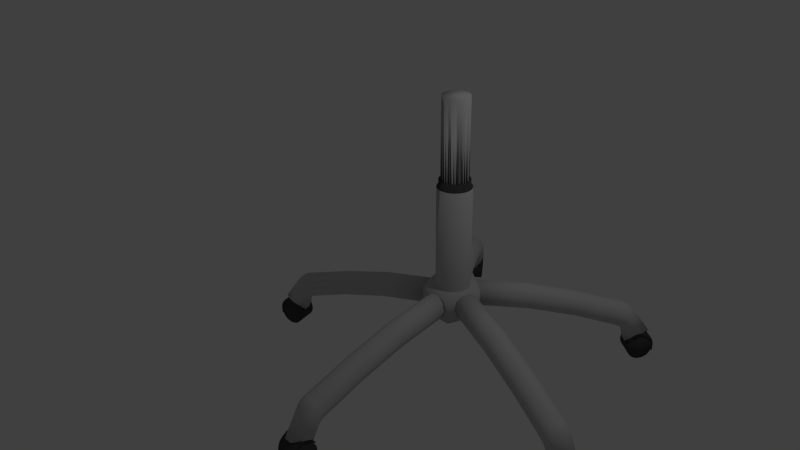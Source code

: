 # Source: chair_bottom3.blend  (saved by Blender 2.74.0; exported with 4.5.12 LTS)
import bpy
from mathutils import Matrix  # noqa: F401  (used for matrix-valued properties, if any)

bpy.ops.wm.read_factory_settings(use_empty=True)
scene = bpy.context.scene
scene.name = 'Scene'

# ---- collections
col_collection_1 = bpy.data.collections.new('Collection 1'); scene.collection.children.link(col_collection_1)

# ---- materials (node trees are filled in below, after node groups)
mat_chrome = bpy.data.materials.new('chrome')
mat_chrome.alpha_threshold = 0.0
mat_chrome.use_transparent_shadow = False
mat_chrome.diffuse_color = (0.5596, 0.5596, 0.5596, 1.0)
mat_chrome.roughness = 0.5
mat_chrome.specular_intensity = 1.0
mat_black = bpy.data.materials.new('black')
mat_black.alpha_threshold = 0.0
mat_black.use_transparent_shadow = False
mat_black.diffuse_color = (0.07, 0.07, 0.07, 1.0)
mat_black.roughness = 0.5
mat_black.specular_intensity = 0.25

# ---- material node trees

# ---- world
world_world = bpy.data.worlds.new('World'); scene.world = world_world
world_world.color = (0.05088, 0.05088, 0.05088)
world_world.use_sun_shadow = False
world_world.sun_shadow_jitter_overblur = 0.0
world_world.cycles.sampling_method = 'MANUAL'
world_world.cycles.sample_map_resolution = 256

# ---- cameras
cam_camera = bpy.data.cameras.new('Camera')
cam_camera.clip_end = 100.0
cam_camera.lens = 35.0
cam_camera.sensor_width = 32.0
cam_camera.sensor_height = 18.0
cam_camera.ortho_scale = 7.314
cam_camera.dof.focus_distance = 0.0
cam_camera.dof.aperture_fstop = 128.0

# ---- lights
light_lamp = bpy.data.lights.new('Lamp', 'POINT')
light_lamp.transmission_factor = 0.0
light_lamp.cutoff_distance = 30.0
light_lamp.energy = 100.0
light_lamp.shadow_buffer_clip_start = 1.001
light_lamp.shadow_soft_size = 0.1
light_lamp.shadow_maximum_resolution = 0.006
light_lamp.use_absolute_resolution = True
light_lamp.cycles.use_multiple_importance_sampling = False

# ---- meshes
me_cylinder_002 = bpy.data.meshes.new('Cylinder.002')
me_cylinder_002.from_pydata([(-15.56, -7.06, 1.095), (-15.56, -15.16, 1.095), (-15.81, -7.06, 1.016), (-15.81, -15.16, 1.016), (-16.03, -7.06, 0.8977), (-16.03, -15.16, 0.8977), (-16.22, -7.06, 0.7442), (-16.22, -15.16, 0.7442), (-16.38, -7.06, 0.5617), (-16.38, -15.16, 0.5617), (-16.48, -7.06, 0.3571), (-16.48, -15.16, 0.3571), (-16.54, -7.06, 0.1385), (-16.54, -15.16, 0.1385), (-16.55, -7.06, -0.08596), (-16.55, -15.16, -0.08596), (-16.51, -7.06, -0.3075), (-16.51, -15.16, -0.3075), (-16.42, -7.06, -0.5177), (-16.42, -15.16, -0.5177), (-16.28, -7.06, -0.7083), (-16.28, -15.16, -0.7083), (-16.1, -7.06, -0.8722), (-16.1, -15.16, -0.8722), (-15.89, -7.06, -1.003), (-15.89, -15.16, -1.003), (-15.65, -7.06, -1.096), (-15.65, -15.16, -1.096), (-15.39, -7.06, -1.147), (-15.39, -15.16, -1.147), (-15.13, -7.06, -1.154), (-15.13, -15.16, -1.154), (-14.87, -7.06, -1.117), (-14.87, -15.16, -1.117), (-14.62, -7.06, -1.038), (-14.62, -15.16, -1.038), (-14.4, -7.06, -0.9198), (-14.4, -15.16, -0.9198), (-14.21, -7.06, -0.7663), (-14.21, -15.16, -0.7663), (-14.06, -7.06, -0.5838), (-14.06, -15.16, -0.5838), (-13.95, -7.06, -0.3792), (-13.95, -15.16, -0.3792), (-13.89, -7.06, -0.1606), (-13.89, -15.16, -0.1606), (-13.88, -7.06, 0.06387), (-13.88, -15.16, 0.06387), (-13.92, -7.06, 0.2854), (-13.92, -15.16, 0.2854), (-14.01, -7.06, 0.4956), (-14.01, -15.16, 0.4956), (-14.15, -7.06, 0.6863), (-14.15, -15.16, 0.6863), (-14.33, -7.06, 0.8501), (-14.33, -15.16, 0.8501), (-14.55, -7.06, 0.9809), (-14.55, -15.16, 0.9809), (-14.79, -7.06, 1.074), (-14.79, -15.16, 1.074), (-15.04, -7.06, 1.125), (-15.04, -15.16, 1.125), (-15.3, -7.06, 1.132), (-15.3, -15.16, 1.132), (-15.68, -15.16, 0.7954), (-15.49, -15.16, 0.8575), (-15.86, -15.16, 0.7023), (-16.01, -15.16, 0.5818), (-16.13, -15.16, 0.4385), (-16.21, -15.16, 0.278), (-16.26, -15.16, 0.1063), (-16.26, -15.16, -0.06985), (-16.23, -15.16, -0.2438), (-16.16, -15.16, -0.4087), (-16.05, -15.16, -0.5584), (-15.91, -15.16, -0.687), (-15.74, -15.16, -0.7897), (-15.55, -15.16, -0.8625), (-15.35, -15.16, -0.9025), (-15.15, -15.16, -0.9082), (-14.94, -15.16, -0.8795), (-14.75, -15.16, -0.8174), (-14.58, -15.16, -0.7244), (-14.43, -15.16, -0.6039), (-14.31, -15.16, -0.4606), (-14.22, -15.16, -0.3001), (-14.17, -15.16, -0.1284), (-14.17, -15.16, 0.04777), (-14.2, -15.16, 0.2217), (-14.27, -15.16, 0.3866), (-14.38, -15.16, 0.5363), (-14.52, -15.16, 0.665), (-14.69, -15.16, 0.7676), (-14.88, -15.16, 0.8404), (-15.08, -15.16, 0.8804), (-15.28, -15.16, 0.8862), (-15.68, -22.0, 0.7954), (-15.49, -22.0, 0.8575), (-15.86, -22.0, 0.7023), (-16.01, -22.0, 0.5818), (-16.13, -22.0, 0.4385), (-16.21, -22.0, 0.278), (-16.26, -22.0, 0.1063), (-16.26, -22.0, -0.06985), (-16.23, -22.0, -0.2438), (-16.16, -22.0, -0.4087), (-16.05, -22.0, -0.5584), (-15.91, -22.0, -0.687), (-15.74, -22.0, -0.7897), (-15.55, -22.0, -0.8625), (-15.35, -22.0, -0.9025), (-15.15, -22.0, -0.9082), (-14.94, -22.0, -0.8795), (-14.75, -22.0, -0.8174), (-14.58, -22.0, -0.7244), (-14.43, -22.0, -0.6039), (-14.31, -22.0, -0.4606), (-14.22, -22.0, -0.3001), (-14.17, -22.0, -0.1284), (-14.17, -22.0, 0.04776), (-14.2, -22.0, 0.2217), (-14.27, -22.0, 0.3866), (-14.38, -22.0, 0.5363), (-14.52, -22.0, 0.665), (-14.69, -22.0, 0.7676), (-14.88, -22.0, 0.8404), (-15.08, -22.0, 0.8804), (-15.28, -22.0, 0.8862), (-8.985, 0.8669, 11.98), (-10.51, 0.8669, 12.48), (-8.915, 0.8476, 12.13), (-10.44, 0.8476, 12.63), (-8.848, 0.7907, 12.28), (-10.38, 0.7907, 12.78), (-8.786, 0.6983, 12.42), (-10.31, 0.6983, 12.92), (-8.732, 0.574, 12.54), (-10.26, 0.574, 13.04), (-8.687, 0.4224, 12.64), (-10.22, 0.4224, 13.14), (-8.654, 0.2495, 12.71), (-10.18, 0.2495, 13.22), (-8.634, 0.06195, 12.76), (-10.16, 0.06195, 13.26), (-8.627, -0.1331, 12.77), (-10.15, -0.1331, 13.28), (-8.634, -0.3282, 12.76), (-10.16, -0.3282, 13.26), (-8.654, -0.5158, 12.71), (-10.18, -0.5158, 13.22), (-8.687, -0.6887, 12.64), (-10.22, -0.6887, 13.14), (-8.732, -0.8403, 12.54), (-10.26, -0.8403, 13.04), (-8.786, -0.9646, 12.42), (-10.31, -0.9646, 12.92), (-8.848, -1.057, 12.28), (-10.38, -1.057, 12.78), (-8.915, -1.114, 12.13), (-10.44, -1.114, 12.63), (-8.985, -1.133, 11.98), (-10.51, -1.133, 12.48), (-9.055, -1.114, 11.82), (-10.58, -1.114, 12.32), (-9.122, -1.057, 11.67), (-10.65, -1.057, 12.17), (-9.184, -0.9646, 11.53), (-10.71, -0.9646, 12.03), (-9.239, -0.8403, 11.41), (-10.77, -0.8403, 11.91), (-9.283, -0.6887, 11.31), (-10.81, -0.6887, 11.81), (-9.316, -0.5158, 11.24), (-10.84, -0.5158, 11.74), (-9.337, -0.3282, 11.19), (-10.86, -0.3282, 11.69), (-9.343, -0.1331, 11.18), (-10.87, -0.1331, 11.68), (-9.337, 0.06195, 11.19), (-10.86, 0.06195, 11.69), (-9.316, 0.2495, 11.24), (-10.84, 0.2495, 11.74), (-9.283, 0.4224, 11.31), (-10.81, 0.4224, 11.81), (-9.239, 0.574, 11.41), (-10.77, 0.574, 11.91), (-9.184, 0.6983, 11.53), (-10.71, 0.6983, 12.03), (-9.122, 0.7907, 11.67), (-10.65, 0.7907, 12.17), (-9.055, 0.8476, 11.82), (-10.58, 0.8476, 12.32), (-8.623, 0.1877, 12.78), (-8.628, -0.3285, 12.77), (-9.914, 0.1877, 13.21), (-10.15, 0.1877, 13.28), (-10.15, 0.1877, 13.28), (-10.13, 0.1877, 13.34), (-10.12, 0.1877, 13.35), (-8.594, 0.1877, 12.85), (-8.595, 0.1877, 12.85), (-10.16, -0.3285, 13.27), (-10.15, -0.29, 13.28), (-10.11, -0.3433, 13.37), (-8.586, -0.3433, 12.87), (-8.649, -0.5203, 12.73), (-10.18, -0.5203, 13.23), (-10.12, -0.5714, 13.35), (-8.594, -0.5714, 12.85), (-8.682, -0.6971, 12.65), (-10.21, -0.6971, 13.15), (-10.15, -0.7907, 13.3), (-8.618, -0.7907, 12.79), (-8.728, -0.8521, 12.55), (-10.26, -0.8521, 13.05), (-10.18, -0.9929, 13.21), (-8.656, -0.9929, 12.71), (-8.784, -0.9793, 12.42), (-10.31, -0.9793, 12.93), (-10.24, -1.17, 13.09), (-8.709, -1.17, 12.59), (-8.772, -1.315, 12.45), (-8.847, -1.074, 12.28), (-10.37, -1.074, 12.79), (-10.3, -1.315, 12.95), (-8.844, -1.423, 12.29), (-8.916, -1.132, 12.13), (-10.37, -1.423, 12.79), (-8.838, -1.49, 12.3), (-8.908, -1.126, 12.15), (-10.44, -1.132, 12.63), (-10.37, -1.49, 12.8), (-8.987, -1.152, 11.97), (-10.52, -1.152, 12.47), (-10.45, -1.512, 12.62), (-8.92, -1.512, 12.12), (-9.059, -1.132, 11.81), (-10.59, -1.132, 12.31), (-9.002, -1.49, 11.94), (-10.53, -1.49, 12.44), (-10.66, -1.074, 12.16), (-10.61, -1.423, 12.27), (-9.104, -1.093, 11.71), (-9.08, -1.423, 11.76), (-9.127, -1.074, 11.66), (-10.68, -1.315, 12.1), (-9.153, -1.315, 11.6), (-10.67, -1.056, 12.13), (-10.74, -1.17, 11.96), (-9.216, -1.17, 11.46), (-9.191, -0.9793, 11.52), (-10.8, -0.9929, 11.85), (-9.268, -0.9929, 11.34), (-10.72, -0.9793, 12.02), (-10.74, -0.9207, 11.96), (-10.83, -0.7339, 11.77), (-10.84, -0.7907, 11.76), (-10.77, -0.8521, 11.9), (-10.81, -0.7339, 11.82), (-9.307, -0.7907, 11.26), (-9.209, -0.9365, 11.48), (-10.84, -0.7339, 11.76), (-9.246, -0.8521, 11.39), (-9.281, -0.7339, 11.32), (-9.313, -0.7339, 11.24), (-10.84, -0.7339, 11.75), (-10.84, -0.7339, 11.75), (-9.303, -0.7339, 11.27), (-9.311, -0.7339, 11.25), (-9.307, -0.7339, 11.26), (-15.52, -6.058, 1.785), (-15.34, -5.464, 1.726), (-14.87, -5.097, 1.571), (-14.28, -5.097, 1.38), (-13.81, -5.464, 1.225), (-13.63, -6.058, 1.165), (-13.81, -6.652, 1.225), (-14.28, -7.02, 1.38), (-14.87, -7.02, 1.571), (-15.34, -6.652, 1.726), (-14.01, -5.366, 5.146), (-13.83, -4.772, 5.087), (-13.36, -4.404, 4.932), (-12.77, -4.404, 4.74), (-12.3, -4.772, 4.585), (-12.12, -5.366, 4.526), (-12.3, -5.96, 4.585), (-12.77, -6.327, 4.74), (-13.36, -6.327, 4.932), (-13.83, -5.96, 5.087), (-12.44, -3.752, 8.175), (-11.97, -3.385, 8.02), (-11.39, -3.385, 7.829), (-10.92, -3.752, 7.674), (-10.74, -4.346, 7.615), (-10.92, -4.941, 7.674), (-11.39, -5.308, 7.829), (-11.97, -5.308, 8.02), (-12.44, -4.941, 8.175), (-12.62, -4.346, 8.235), (-10.84, -1.537, 12.14), (-10.73, -1.059, 11.79), (-10.43, -0.575, 11.46), (-9.843, -0.575, 11.27), (-9.358, -1.059, 11.34), (-9.004, -1.376, 11.54), (-8.922, -1.528, 12.12), (-9.165, -1.444, 12.78), (-9.748, -1.444, 12.98), (-10.45, -1.528, 12.62), (-11.27, -3.056, 11.26), (-11.07, -2.644, 11.7), (-11.2, -2.96, 11.41), (-11.12, -2.809, 11.57), (-10.97, -2.126, 11.45), (-11.18, -2.52, 11.0), (-11.03, -2.282, 11.32), (-11.11, -2.426, 11.15), (-10.55, -1.83, 11.19), (-10.76, -2.189, 10.72), (-10.61, -1.967, 11.05), (-10.69, -2.098, 10.88), (-9.964, -1.83, 11.0), (-10.18, -2.189, 10.53), (-10.03, -1.967, 10.86), (-10.11, -2.098, 10.69), (-9.447, -2.126, 10.95), (-9.649, -2.52, 10.5), (-9.505, -2.282, 10.82), (-9.579, -2.426, 10.65), (-9.181, -2.644, 11.08), (-9.379, -3.056, 10.64), (-9.237, -2.809, 10.95), (-9.31, -2.96, 10.79), (-9.273, -3.174, 11.34), (-9.47, -3.593, 10.9), (-9.328, -3.343, 11.21), (-9.4, -3.497, 11.05), (-9.69, -3.505, 11.61), (-9.886, -3.925, 11.18), (-9.745, -3.675, 11.49), (-9.817, -3.829, 11.33), (-10.27, -3.505, 11.8), (-10.47, -3.925, 11.37), (-10.33, -3.675, 11.68), (-10.4, -3.829, 11.52), (-10.8, -3.174, 11.84), (-11.0, -3.593, 11.4), (-10.86, -3.343, 11.71), (-10.93, -3.497, 11.55), (-26.49, 0.8763, 8.858), (-27.52, 0.8763, 7.77), (-26.64, 0.8571, 8.963), (-27.67, 0.8571, 7.875), (-26.79, 0.8002, 9.064), (-27.82, 0.8002, 7.976), (-26.92, 0.7078, 9.157), (-27.95, 0.7078, 8.069), (-27.04, 0.5834, 9.238), (-28.07, 0.5834, 8.15), (-27.14, 0.4319, 9.305), (-28.17, 0.4319, 8.217), (-27.21, 0.259, 9.355), (-28.24, 0.259, 8.267), (-27.25, 0.07142, 9.386), (-28.28, 0.07142, 8.298), (-27.27, -0.1237, 9.396), (-28.3, -0.1237, 8.308), (-27.25, -0.3188, 9.386), (-28.28, -0.3188, 8.298), (-27.21, -0.5064, 9.355), (-28.24, -0.5064, 8.267), (-27.14, -0.6792, 9.305), (-28.17, -0.6792, 8.217), (-27.04, -0.8308, 9.238), (-28.07, -0.8308, 8.15), (-26.92, -0.9551, 9.157), (-27.95, -0.9551, 8.069), (-26.79, -1.048, 9.064), (-27.82, -1.048, 7.976), (-26.64, -1.104, 8.963), (-27.67, -1.104, 7.875), (-26.49, -1.124, 8.858), (-27.52, -1.124, 7.77), (-26.34, -1.104, 8.753), (-27.37, -1.104, 7.665), (-26.19, -1.048, 8.652), (-27.22, -1.048, 7.564), (-26.06, -0.9551, 8.559), (-27.09, -0.9551, 7.471), (-25.94, -0.8308, 8.477), (-26.97, -0.8308, 7.389), (-25.85, -0.6792, 8.41), (-26.88, -0.6792, 7.322), (-25.77, -0.5064, 8.361), (-26.8, -0.5064, 7.273), (-25.73, -0.3188, 8.33), (-26.76, -0.3188, 7.242), (-25.72, -0.1237, 8.32), (-26.75, -0.1237, 7.232), (-25.73, 0.07142, 8.33), (-26.76, 0.07142, 7.242), (-25.77, 0.259, 8.361), (-26.8, 0.259, 7.273), (-25.85, 0.4319, 8.41), (-26.88, 0.4319, 7.322), (-25.94, 0.5834, 8.477), (-26.97, 0.5834, 7.389), (-26.06, 0.7078, 8.559), (-27.09, 0.7078, 7.471), (-26.19, 0.8002, 8.652), (-27.22, 0.8002, 7.564), (-26.34, 0.8571, 8.753), (-27.37, 0.8571, 7.665), (-27.28, 0.1972, 9.402), (-27.27, -0.319, 9.395), (-28.15, 0.1972, 8.482), (-28.31, 0.1972, 8.314), (-28.31, 0.1972, 8.314), (-28.36, 0.1972, 8.349), (-28.37, 0.1972, 8.358), (-27.34, 0.1972, 9.446), (-27.34, 0.1972, 9.444), (-28.3, -0.319, 8.307), (-28.3, -0.2805, 8.309), (-28.39, -0.3339, 8.37), (-27.36, -0.3339, 9.458), (-27.22, -0.5109, 9.363), (-28.25, -0.5109, 8.275), (-28.37, -0.5619, 8.357), (-27.34, -0.5619, 9.445), (-27.15, -0.6877, 9.312), (-28.18, -0.6877, 8.224), (-28.32, -0.7813, 8.322), (-27.29, -0.7813, 9.41), (-27.05, -0.8426, 9.244), (-28.08, -0.8426, 8.156), (-28.24, -0.9834, 8.264), (-27.2, -0.9834, 9.352), (-26.93, -0.9698, 9.161), (-27.96, -0.9698, 8.073), (-28.12, -1.161, 8.185), (-27.09, -1.161, 9.273), (-26.95, -1.306, 9.178), (-26.79, -1.064, 9.065), (-27.82, -1.064, 7.977), (-27.98, -1.306, 8.09), (-26.8, -1.414, 9.069), (-26.64, -1.123, 8.962), (-27.83, -1.414, 7.981), (-26.81, -1.481, 9.078), (-26.66, -1.116, 8.973), (-27.67, -1.123, 7.874), (-27.84, -1.481, 7.99), (-26.49, -1.142, 8.855), (-27.52, -1.142, 7.767), (-27.66, -1.503, 7.867), (-26.63, -1.503, 8.955), (-26.33, -1.123, 8.747), (-27.36, -1.123, 7.659), (-26.46, -1.481, 8.833), (-27.49, -1.481, 7.745), (-27.21, -1.064, 7.556), (-27.32, -1.414, 7.627), (-26.23, -1.084, 8.679), (-26.29, -1.414, 8.715), (-26.18, -1.064, 8.644), (-27.16, -1.306, 7.518), (-26.13, -1.306, 8.606), (-27.19, -1.046, 7.538), (-27.02, -1.161, 7.422), (-25.99, -1.161, 8.511), (-26.05, -0.9698, 8.549), (-26.91, -0.9834, 7.344), (-25.88, -0.9834, 8.432), (-27.08, -0.9698, 7.461), (-27.02, -0.9112, 7.422), (-26.83, -0.7245, 7.292), (-26.82, -0.7813, 7.286), (-26.96, -0.8426, 7.378), (-26.88, -0.7245, 7.325), (-25.79, -0.7813, 8.374), (-26.01, -0.927, 8.521), (-26.82, -0.7245, 7.286), (-25.93, -0.8426, 8.466), (-25.85, -0.7245, 8.413), (-25.78, -0.7245, 8.365), (-26.81, -0.7245, 7.277), (-26.82, -0.7245, 7.28), (-25.8, -0.7245, 8.38), (-25.79, -0.7245, 8.368), (-25.79, -0.7245, 8.374), (-17.18, -6.049, 0.3944), (-17.06, -5.454, 0.5228), (-16.74, -5.087, 0.8587), (-16.35, -5.087, 1.274), (-16.03, -5.454, 1.61), (-15.91, -6.049, 1.738), (-16.03, -6.643, 1.61), (-16.35, -7.01, 1.274), (-16.74, -7.01, 0.8587), (-17.06, -6.643, 0.5228), (-20.45, -5.356, 2.66), (-20.33, -4.762, 2.788), (-20.01, -4.395, 3.124), (-19.62, -4.395, 3.539), (-19.3, -4.762, 3.875), (-19.18, -5.356, 4.004), (-19.3, -5.951, 3.875), (-19.62, -6.318, 3.539), (-20.01, -6.318, 3.124), (-20.33, -5.951, 2.788), (-23.34, -3.743, 4.87), (-23.02, -3.376, 5.206), (-22.62, -3.376, 5.622), (-22.31, -3.743, 5.958), (-22.18, -4.337, 6.086), (-22.31, -4.931, 5.958), (-22.62, -5.298, 5.622), (-23.02, -5.298, 5.206), (-23.34, -4.931, 4.87), (-23.46, -4.337, 4.742), (-27.25, -1.527, 7.402), (-26.83, -1.05, 7.379), (-26.37, -0.5655, 7.527), (-25.97, -0.5655, 7.942), (-25.9, -1.05, 8.358), (-26.02, -1.366, 8.708), (-26.63, -1.519, 8.953), (-27.45, -1.435, 8.961), (-27.84, -1.435, 8.546), (-27.66, -1.519, 7.866), (-26.4, -3.047, 6.78), (-26.83, -2.634, 7.077), (-26.55, -2.951, 6.884), (-26.71, -2.8, 6.993), (-26.52, -2.117, 7.076), (-26.08, -2.511, 6.774), (-26.39, -2.272, 6.989), (-26.23, -2.416, 6.879), (-26.1, -1.82, 7.345), (-25.65, -2.179, 7.026), (-25.97, -1.958, 7.25), (-25.8, -2.089, 7.133), (-25.71, -1.82, 7.76), (-25.25, -2.179, 7.442), (-25.57, -1.958, 7.665), (-25.41, -2.089, 7.549), (-25.49, -2.117, 8.164), (-25.05, -2.511, 7.861), (-25.37, -2.272, 8.077), (-25.21, -2.416, 7.966), (-25.56, -2.634, 8.421), (-25.13, -3.047, 8.124), (-25.43, -2.8, 8.337), (-25.28, -2.951, 8.228), (-25.87, -3.164, 8.426), (-25.44, -3.584, 8.13), (-25.75, -3.334, 8.343), (-25.59, -3.487, 8.235), (-26.31, -3.495, 8.172), (-25.88, -3.915, 7.878), (-26.19, -3.665, 8.09), (-26.03, -3.819, 7.982), (-26.7, -3.495, 7.757), (-26.27, -3.915, 7.462), (-26.58, -3.665, 7.674), (-26.42, -3.819, 7.567), (-26.9, -3.164, 7.338), (-26.47, -3.584, 7.043), (-26.78, -3.334, 7.255), (-26.62, -3.487, 7.147), (-28.57, 0.8984, -6.434), (-27.68, 0.8984, -7.608), (-28.73, 0.8792, -6.525), (-27.84, 0.8792, -7.699), (-28.89, 0.8223, -6.613), (-28.0, 0.8223, -7.787), (-29.04, 0.7299, -6.693), (-28.14, 0.7299, -7.867), (-29.16, 0.6056, -6.764), (-28.27, 0.6056, -7.938), (-29.27, 0.454, -6.822), (-28.38, 0.454, -7.996), (-29.35, 0.2811, -6.865), (-28.45, 0.2811, -8.039), (-29.39, 0.09354, -6.891), (-28.5, 0.09354, -8.065), (-29.41, -0.1016, -6.9), (-28.52, -0.1016, -8.074), (-29.39, -0.2966, -6.891), (-28.5, -0.2966, -8.065), (-29.35, -0.4842, -6.865), (-28.45, -0.4842, -8.039), (-29.27, -0.6571, -6.822), (-28.38, -0.6571, -7.996), (-29.16, -0.8087, -6.764), (-28.27, -0.8087, -7.938), (-29.04, -0.933, -6.693), (-28.14, -0.933, -7.867), (-28.89, -1.025, -6.613), (-28.0, -1.025, -7.787), (-28.73, -1.082, -6.525), (-27.84, -1.082, -7.699), (-28.57, -1.102, -6.434), (-27.68, -1.102, -7.608), (-28.41, -1.082, -6.343), (-27.52, -1.082, -7.517), (-28.25, -1.025, -6.256), (-27.36, -1.025, -7.43), (-28.1, -0.933, -6.175), (-27.21, -0.933, -7.35), (-27.98, -0.8087, -6.105), (-27.09, -0.8087, -7.279), (-27.87, -0.6571, -6.047), (-26.98, -0.6571, -7.221), (-27.8, -0.4842, -6.004), (-26.9, -0.4842, -7.178), (-27.75, -0.2966, -5.977), (-26.86, -0.2966, -7.151), (-27.73, -0.1016, -5.968), (-26.84, -0.1016, -7.143), (-27.75, 0.09354, -5.977), (-26.86, 0.09354, -7.151), (-27.8, 0.2811, -6.004), (-26.9, 0.2811, -7.178), (-27.87, 0.454, -6.047), (-26.98, 0.454, -7.221), (-27.98, 0.6056, -6.105), (-27.09, 0.6056, -7.279), (-28.1, 0.7299, -6.175), (-27.21, 0.7299, -7.35), (-28.25, 0.8223, -6.256), (-27.36, 0.8223, -7.43), (-28.41, 0.8792, -6.343), (-27.52, 0.8792, -7.517), (-29.42, 0.2193, -6.905), (-29.41, -0.2969, -6.899), (-28.66, 0.2193, -7.897), (-28.53, 0.2193, -8.079), (-28.53, 0.2193, -8.079), (-28.58, 0.2193, -8.109), (-28.59, 0.2193, -8.117), (-29.49, 0.2193, -6.943), (-29.48, 0.2193, -6.942), (-28.52, -0.2969, -8.073), (-28.52, -0.2584, -8.075), (-28.61, -0.3117, -8.127), (-29.5, -0.3117, -6.953), (-29.36, -0.4887, -6.872), (-28.47, -0.4887, -8.046), (-28.59, -0.5398, -8.117), (-29.49, -0.5398, -6.943), (-29.28, -0.6655, -6.828), (-28.39, -0.6655, -8.002), (-28.54, -0.7592, -8.086), (-29.43, -0.7592, -6.912), (-29.17, -0.8205, -6.768), (-28.28, -0.8205, -7.943), (-28.45, -0.9613, -8.036), (-29.34, -0.9613, -6.861), (-29.04, -0.9477, -6.696), (-28.15, -0.9477, -7.87), (-28.33, -1.138, -7.968), (-29.22, -1.138, -6.794), (-29.07, -1.284, -6.711), (-28.89, -1.042, -6.614), (-28.0, -1.042, -7.788), (-28.18, -1.284, -7.885), (-28.9, -1.392, -6.617), (-28.73, -1.1, -6.524), (-28.01, -1.392, -7.791), (-28.91, -1.458, -6.625), (-28.75, -1.094, -6.534), (-27.84, -1.1, -7.699), (-28.02, -1.458, -7.799), (-28.57, -1.12, -6.432), (-27.67, -1.12, -7.606), (-27.83, -1.481, -7.693), (-28.72, -1.481, -6.519), (-28.4, -1.1, -6.339), (-27.51, -1.1, -7.513), (-28.53, -1.458, -6.412), (-27.64, -1.458, -7.587), (-27.35, -1.042, -7.423), (-27.46, -1.392, -7.484), (-28.29, -1.062, -6.279), (-28.35, -1.392, -6.31), (-28.24, -1.042, -6.249), (-27.29, -1.284, -7.39), (-28.18, -1.284, -6.216), (-27.32, -1.024, -7.407), (-27.14, -1.138, -7.308), (-28.03, -1.138, -6.134), (-28.09, -0.9477, -6.167), (-27.02, -0.9613, -7.24), (-27.91, -0.9613, -6.066), (-27.2, -0.9477, -7.341), (-27.14, -0.8891, -7.308), (-26.93, -0.7023, -7.195), (-26.93, -0.7592, -7.19), (-27.07, -0.8205, -7.269), (-26.99, -0.7023, -7.224), (-27.82, -0.7592, -6.016), (-28.05, -0.9049, -6.143), (-26.93, -0.7023, -7.19), (-27.96, -0.8205, -6.095), (-27.88, -0.7023, -6.049), (-27.8, -0.7023, -6.008), (-26.91, -0.7023, -7.182), (-26.92, -0.7023, -7.184), (-27.83, -0.7023, -6.021), (-27.81, -0.7023, -6.01), (-27.82, -0.7023, -6.016), (-16.28, -6.027, -1.474), (-16.39, -5.432, -1.336), (-16.66, -5.065, -0.9731), (-17.0, -5.065, -0.525), (-17.28, -5.432, -0.1624), (-17.38, -6.027, -0.02386), (-17.28, -6.621, -0.1624), (-17.0, -6.988, -0.525), (-16.66, -6.988, -0.9731), (-16.39, -6.621, -1.336), (-19.81, -5.334, -3.435), (-19.92, -4.74, -3.296), (-20.19, -4.373, -2.934), (-20.53, -4.373, -2.485), (-20.81, -4.74, -2.123), (-20.91, -5.334, -1.984), (-20.81, -5.929, -2.123), (-20.53, -6.296, -2.485), (-20.19, -6.296, -2.934), (-19.92, -5.929, -3.296), (-23.16, -3.721, -5.098), (-23.44, -3.353, -4.736), (-23.78, -3.353, -4.287), (-24.05, -3.721, -3.925), (-24.16, -4.315, -3.786), (-24.05, -4.909, -3.925), (-23.78, -5.276, -4.287), (-23.44, -5.276, -4.736), (-23.16, -4.909, -5.098), (-23.06, -4.315, -5.237), (-27.19, -1.505, -7.502), (-27.03, -1.028, -7.164), (-27.05, -0.5434, -6.744), (-27.39, -0.5434, -6.296), (-27.83, -1.028, -6.108), (-28.26, -1.344, -6.093), (-28.72, -1.497, -6.517), (-28.98, -1.413, -7.178), (-28.64, -1.413, -7.626), (-27.83, -1.497, -7.691), (-26.23, -3.025, -7.001), (-26.69, -2.612, -7.258), (-26.39, -2.929, -7.091), (-26.56, -2.778, -7.185), (-26.6, -2.095, -7.008), (-26.13, -2.488, -6.746), (-26.46, -2.25, -6.932), (-26.29, -2.394, -6.836), (-26.77, -1.798, -6.586), (-26.27, -2.157, -6.311), (-26.62, -1.935, -6.504), (-26.44, -2.067, -6.403), (-27.11, -1.798, -6.138), (-26.61, -2.157, -5.863), (-26.96, -1.935, -6.056), (-26.78, -2.067, -5.955), (-27.49, -2.095, -5.834), (-27.02, -2.488, -5.572), (-27.35, -2.25, -5.759), (-27.18, -2.394, -5.663), (-27.8, -2.612, -5.807), (-27.33, -3.025, -5.55), (-27.66, -2.778, -5.735), (-27.49, -2.929, -5.641), (-27.9, -3.142, -6.061), (-27.44, -3.561, -5.805), (-27.77, -3.312, -5.989), (-27.6, -3.465, -5.896), (-27.75, -3.473, -6.495), (-27.29, -3.893, -6.24), (-27.62, -3.643, -6.423), (-27.45, -3.797, -6.33), (-27.41, -3.473, -6.943), (-26.95, -3.893, -6.688), (-27.28, -3.643, -6.872), (-27.11, -3.797, -6.778), (-27.01, -3.142, -7.234), (-26.55, -3.561, -6.979), (-26.88, -3.312, -7.163), (-26.71, -3.465, -7.069), (-12.06, 0.9983, -12.85), (-10.48, 0.9983, -12.49), (-12.01, 0.979, -13.01), (-10.43, 0.979, -12.65), (-11.96, 0.9221, -13.17), (-10.38, 0.9221, -12.81), (-11.92, 0.8297, -13.31), (-10.34, 0.8297, -12.95), (-11.88, 0.7054, -13.44), (-10.3, 0.7054, -13.07), (-11.85, 0.5538, -13.54), (-10.27, 0.5538, -13.18), (-11.82, 0.3809, -13.62), (-10.24, 0.3809, -13.25), (-11.81, 0.1933, -13.66), (-10.23, 0.1933, -13.3), (-11.8, -0.001745, -13.68), (-10.22, -0.001745, -13.32), (-11.81, -0.1968, -13.66), (-10.23, -0.1968, -13.3), (-11.82, -0.3844, -13.62), (-10.24, -0.3844, -13.25), (-11.85, -0.5573, -13.54), (-10.27, -0.5573, -13.18), (-11.88, -0.7089, -13.44), (-10.3, -0.7089, -13.07), (-11.92, -0.8332, -13.31), (-10.34, -0.8332, -12.95), (-11.96, -0.9256, -13.17), (-10.38, -0.9256, -12.81), (-12.01, -0.9825, -13.01), (-10.43, -0.9825, -12.65), (-12.06, -1.002, -12.85), (-10.48, -1.002, -12.49), (-12.11, -0.9825, -12.69), (-10.53, -0.9825, -12.33), (-12.16, -0.9256, -12.54), (-10.58, -0.9256, -12.17), (-12.21, -0.8332, -12.39), (-10.63, -0.8332, -12.03), (-12.25, -0.7089, -12.27), (-10.67, -0.7089, -11.91), (-12.28, -0.5573, -12.17), (-10.7, -0.5573, -11.8), (-12.3, -0.3844, -12.09), (-10.72, -0.3844, -11.73), (-12.32, -0.1968, -12.04), (-10.74, -0.1968, -11.68), (-12.32, -0.001744, -12.03), (-10.74, -0.001744, -11.66), (-12.32, 0.1933, -12.04), (-10.74, 0.1933, -11.68), (-12.3, 0.3809, -12.09), (-10.72, 0.3809, -11.73), (-12.28, 0.5538, -12.17), (-10.7, 0.5538, -11.8), (-12.25, 0.7054, -12.27), (-10.67, 0.7054, -11.91), (-12.21, 0.8297, -12.39), (-10.63, 0.8297, -12.03), (-12.16, 0.9221, -12.54), (-10.58, 0.9221, -12.17), (-12.11, 0.979, -12.69), (-10.53, 0.979, -12.33), (-11.8, 0.3191, -13.69), (-11.81, -0.1971, -13.68), (-10.47, 0.3191, -13.38), (-10.22, 0.3191, -13.32), (-10.22, 0.3191, -13.32), (-10.2, 0.3191, -13.38), (-10.2, 0.3191, -13.39), (-11.78, 0.3191, -13.76), (-11.78, 0.3191, -13.75), (-10.22, -0.1971, -13.31), (-10.22, -0.1586, -13.32), (-10.19, -0.2119, -13.41), (-11.77, -0.2119, -13.77), (-11.82, -0.3889, -13.63), (-10.24, -0.3889, -13.27), (-10.2, -0.44, -13.39), (-11.78, -0.44, -13.75), (-11.84, -0.5657, -13.55), (-10.26, -0.5657, -13.19), (-10.22, -0.6593, -13.34), (-11.8, -0.6593, -13.7), (-11.88, -0.7207, -13.45), (-10.3, -0.7207, -13.08), (-10.24, -0.8615, -13.25), (-11.83, -0.8615, -13.61), (-11.92, -0.8479, -13.32), (-10.34, -0.8479, -12.96), (-10.28, -1.039, -13.13), (-11.86, -1.039, -13.49), (-11.91, -1.184, -13.34), (-11.96, -0.9424, -13.17), (-10.38, -0.9424, -12.81), (-10.33, -1.184, -12.98), (-11.96, -1.292, -13.18), (-12.01, -1.001, -13.01), (-10.38, -1.292, -12.81), (-11.96, -1.359, -13.19), (-12.01, -0.9942, -13.03), (-10.43, -1.001, -12.65), (-10.38, -1.359, -12.83), (-12.06, -1.02, -12.85), (-10.48, -1.02, -12.49), (-10.44, -1.381, -12.64), (-12.02, -1.381, -13.0), (-12.12, -1.001, -12.68), (-10.54, -1.001, -12.32), (-12.08, -1.359, -12.81), (-10.49, -1.359, -12.45), (-10.58, -0.9424, -12.16), (-10.55, -1.292, -12.27), (-12.15, -0.962, -12.58), (-12.13, -1.292, -12.63), (-12.17, -0.9424, -12.52), (-10.6, -1.184, -12.1), (-12.18, -1.184, -12.47), (-10.59, -0.9242, -12.13), (-10.65, -1.039, -11.96), (-12.23, -1.039, -12.32), (-12.21, -0.8479, -12.38), (-10.69, -0.8615, -11.84), (-12.27, -0.8615, -12.2), (-10.63, -0.8479, -12.02), (-10.65, -0.7893, -11.96), (-10.71, -0.6025, -11.76), (-10.71, -0.6593, -11.75), (-10.67, -0.7207, -11.89), (-10.7, -0.6025, -11.81), (-12.3, -0.6593, -12.11), (-12.23, -0.8051, -12.34), (-10.71, -0.6025, -11.75), (-12.25, -0.7207, -12.25), (-12.28, -0.6025, -12.17), (-12.3, -0.6025, -12.1), (-10.72, -0.6025, -11.73), (-10.72, -0.6025, -11.74), (-12.29, -0.6025, -12.12), (-12.3, -0.6025, -12.1), (-12.3, -0.6025, -12.11), (-13.78, -5.927, -1.324), (-13.97, -5.333, -1.367), (-14.46, -4.965, -1.479), (-15.06, -4.965, -1.617), (-15.55, -5.333, -1.729), (-15.73, -5.927, -1.772), (-15.55, -6.521, -1.729), (-15.06, -6.888, -1.617), (-14.46, -6.888, -1.479), (-13.97, -6.521, -1.367), (-12.69, -5.235, -4.801), (-12.88, -4.64, -4.844), (-13.37, -4.273, -4.956), (-13.97, -4.273, -5.094), (-14.46, -4.64, -5.206), (-14.64, -5.235, -5.249), (-14.46, -5.829, -5.206), (-13.97, -6.196, -5.094), (-13.37, -6.196, -4.956), (-12.88, -5.829, -4.844), (-11.88, -3.621, -8.04), (-12.37, -3.254, -8.151), (-12.97, -3.254, -8.29), (-13.46, -3.621, -8.402), (-13.64, -4.215, -8.444), (-13.46, -4.809, -8.402), (-12.97, -5.177, -8.29), (-12.37, -5.177, -8.151), (-11.88, -4.809, -8.04), (-11.69, -4.215, -7.997), (-10.45, -1.405, -12.06), (-10.78, -0.9281, -11.83), (-11.25, -0.4436, -11.71), (-11.85, -0.4436, -11.85), (-12.2, -0.9281, -12.15), (-12.35, -1.244, -12.49), (-12.02, -1.397, -13.0), (-11.36, -1.313, -13.42), (-10.76, -1.313, -13.28), (-10.44, -1.397, -12.64), (-10.71, -2.925, -11.13), (-10.57, -2.512, -11.58), (-10.66, -2.829, -11.29), (-10.61, -2.678, -11.45), (-10.82, -1.995, -11.43), (-10.96, -2.389, -10.96), (-10.86, -2.15, -11.29), (-10.91, -2.294, -11.12), (-11.34, -1.698, -11.43), (-11.49, -2.057, -10.95), (-11.38, -1.836, -11.29), (-11.44, -1.967, -11.11), (-11.94, -1.698, -11.57), (-12.09, -2.057, -11.08), (-11.99, -1.836, -11.43), (-12.04, -1.967, -11.25), (-12.4, -1.995, -11.79), (-12.54, -2.389, -11.32), (-12.44, -2.15, -11.65), (-12.49, -2.294, -11.48), (-12.52, -2.512, -12.03), (-12.66, -2.925, -11.57), (-12.56, -2.678, -11.9), (-12.61, -2.829, -11.73), (-12.27, -3.043, -12.19), (-12.41, -3.462, -11.74), (-12.31, -3.212, -12.06), (-12.36, -3.365, -11.9), (-11.74, -3.373, -12.2), (-11.88, -3.793, -11.75), (-11.78, -3.544, -12.08), (-11.83, -3.697, -11.91), (-11.14, -3.373, -12.07), (-11.28, -3.793, -11.61), (-11.18, -3.544, -11.94), (-11.23, -3.697, -11.77), (-10.69, -3.043, -11.83), (-10.83, -3.462, -11.37), (-10.73, -3.212, -11.7), (-10.78, -3.365, -11.53), (-15.78, -4.853, 1.872), (-15.78, -7.06, 1.872), (-17.47, -4.853, 0.08912), (-17.47, -7.06, 0.08912), (-16.01, -4.853, -1.834), (-16.01, -7.06, -1.834), (-13.42, -4.853, -1.241), (-13.42, -7.06, -1.241), (-13.28, -4.853, 1.05), (-13.28, -7.06, 1.05), (0.07136, 0.9587, -0.8266), (0.07136, 0.9587, 0.5734), (0.2664, 0.9395, -0.8266), (0.2664, 0.9395, 0.5734), (0.454, 0.8826, -0.8266), (0.454, 0.8826, 0.5734), (0.6269, 0.7901, -0.8266), (0.6269, 0.7901, 0.5734), (0.7785, 0.6658, -0.8266), (0.7785, 0.6658, 0.5734), (0.9028, 0.5142, -0.8266), (0.9028, 0.5142, 0.5734), (0.9952, 0.3414, -0.8266), (0.9952, 0.3414, 0.5734), (1.052, 0.1538, -0.8266), (1.052, 0.1538, 0.5734), (1.071, -0.04132, -0.8266), (1.071, -0.04132, 0.5734), (1.052, -0.2364, -0.8266), (1.052, -0.2364, 0.5734), (0.9952, -0.424, -0.8266), (0.9952, -0.424, 0.5734), (0.9028, -0.5969, -0.8266), (0.9028, -0.5969, 0.5734), (0.7785, -0.7484, -0.8266), (0.7785, -0.7484, 0.5734), (0.6269, -0.8728, -0.8266), (0.6269, -0.8728, 0.5734), (0.454, -0.9652, -0.8266), (0.454, -0.9652, 0.5734), (0.2664, -1.022, -0.8266), (0.2664, -1.022, 0.5734), (0.07136, -1.041, -0.8266), (0.07136, -1.041, 0.5734), (-0.1237, -1.022, -0.8266), (-0.1237, -1.022, 0.5734), (-0.3113, -0.9652, -0.8266), (-0.3113, -0.9652, 0.5734), (-0.4842, -0.8728, -0.8266), (-0.4842, -0.8728, 0.5734), (-0.6357, -0.7484, -0.8266), (-0.6357, -0.7484, 0.5734), (-0.7601, -0.5969, -0.8266), (-0.7601, -0.5969, 0.5734), (-0.8525, -0.424, -0.8266), (-0.8525, -0.424, 0.5734), (-0.9094, -0.2364, -0.8266), (-0.9094, -0.2364, 0.5734), (-0.9286, -0.04132, -0.8266), (-0.9286, -0.04132, 0.5734), (-0.9094, 0.1538, -0.8266), (-0.9094, 0.1538, 0.5734), (-0.8525, 0.3414, -0.8266), (-0.8525, 0.3414, 0.5734), (-0.7601, 0.5142, -0.8266), (-0.7601, 0.5142, 0.5734), (-0.6357, 0.6658, -0.8266), (-0.6357, 0.6658, 0.5734), (-0.4842, 0.7901, -0.8266), (-0.4842, 0.7901, 0.5734), (-0.3113, 0.8826, -0.8266), (-0.3113, 0.8826, 0.5734), (-0.1237, 0.9395, -0.8266), (-0.1237, 0.9395, 0.5734), (1.081, 0.2795, -0.8266), (1.069, -0.2367, -0.8266), (1.081, 0.2795, 0.3562), (1.081, 0.2795, 0.5734), (1.081, 0.2795, 0.5734), (1.147, 0.2795, 0.5734), (1.164, 0.2795, 0.5734), (1.164, 0.2795, -0.8266), (1.161, 0.2795, -0.8266), (1.069, -0.2367, 0.5734), (1.072, -0.1982, 0.5734), (1.185, -0.2515, 0.5734), (1.185, -0.2515, -0.8266), (1.01, -0.4285, -0.8266), (1.01, -0.4285, 0.5734), (1.163, -0.4796, 0.5734), (1.163, -0.4796, -0.8266), (0.9159, -0.6053, -0.8266), (0.9159, -0.6053, 0.5734), (1.096, -0.6989, 0.5734), (1.096, -0.6989, -0.8266), (0.7888, -0.7603, -0.8266), (0.7888, -0.7603, 0.5734), (0.9884, -0.9011, 0.5734), (0.9884, -0.9011, -0.8266), (0.6338, -0.8875, -0.8266), (0.6338, -0.8875, 0.5734), (0.843, -1.078, 0.5734), (0.843, -1.078, -0.8266), (0.6659, -1.224, -0.8266), (0.457, -0.982, -0.8266), (0.457, -0.982, 0.5734), (0.6659, -1.224, 0.5734), (0.4637, -1.332, -0.8266), (0.2651, -1.04, -0.8266), (0.4637, -1.332, 0.5734), (0.4808, -1.398, -0.8266), (0.2861, -1.034, -0.8266), (0.2651, -1.04, 0.5734), (0.4808, -1.398, 0.5734), (0.0656, -1.06, -0.8266), (0.0656, -1.06, 0.5734), (0.2527, -1.421, 0.5734), (0.2527, -1.421, -0.8266), (-0.1339, -1.04, -0.8266), (-0.1339, -1.04, 0.5734), (0.02465, -1.398, -0.8266), (0.02465, -1.398, 0.5734), (-0.3258, -0.982, 0.5734), (-0.1947, -1.332, 0.5734), (-0.2612, -1.002, -0.8266), (-0.1947, -1.332, -0.8266), (-0.3258, -0.982, -0.8266), (-0.3968, -1.224, 0.5734), (-0.3968, -1.224, -0.8266), (-0.3599, -0.9638, 0.5734), (-0.574, -1.078, 0.5734), (-0.574, -1.078, -0.8266), (-0.5026, -0.8875, -0.8266), (-0.7194, -0.9011, 0.5734), (-0.7194, -0.901, -0.8266), (-0.5026, -0.8875, 0.5734), (-0.574, -0.8289, 0.5734), (-0.8161, -0.6421, 0.5734), (-0.8274, -0.6989, 0.5734), (-0.6576, -0.7603, 0.5734), (-0.7546, -0.6421, 0.5734), (-0.8274, -0.6989, -0.8266), (-0.5548, -0.8446, -0.8266), (-0.8274, -0.6421, 0.5734), (-0.6576, -0.7603, -0.8266), (-0.7546, -0.6421, -0.8266), (-0.8446, -0.6421, -0.8266), (-0.8446, -0.6421, 0.5734), (-0.8387, -0.6421, 0.5734), (-0.8161, -0.6421, -0.8266), (-0.8387, -0.6421, -0.8266), (-0.8274, -0.6421, -0.8266), (-13.39, -5.966, 0.7381), (-13.39, -5.372, 0.573), (-13.39, -5.005, 0.1406), (-13.39, -5.005, -0.3938), (-13.39, -5.372, -0.8261), (-13.39, -5.966, -0.9913), (-13.39, -6.561, -0.8261), (-13.39, -6.928, -0.3938), (-13.39, -6.928, 0.1406), (-13.39, -6.561, 0.573), (-9.184, -5.274, 0.7381), (-9.184, -4.68, 0.573), (-9.184, -4.313, 0.1406), (-9.184, -4.313, -0.3938), (-9.184, -4.68, -0.8261), (-9.184, -5.274, -0.9913), (-9.184, -5.868, -0.8261), (-9.184, -6.236, -0.3938), (-9.184, -6.236, 0.1406), (-9.184, -5.868, 0.573), (-5.316, -3.66, 0.573), (-5.316, -3.293, 0.1406), (-5.316, -3.293, -0.3938), (-5.316, -3.66, -0.8261), (-5.316, -4.255, -0.9913), (-5.316, -4.849, -0.8261), (-5.316, -5.216, -0.3938), (-5.316, -5.216, 0.1406), (-5.316, -4.849, 0.573), (-5.316, -4.255, 0.7381), (-0.4092, -1.445, 0.7139), (-0.7556, -0.9677, 0.503), (-1.004, -0.4832, 0.1406), (-1.004, -0.4832, -0.3938), (-0.7556, -0.9677, -0.7562), (-0.4092, -1.284, -0.9671), (0.2489, -1.437, -0.8261), (0.8886, -1.352, -0.3938), (0.8886, -1.352, 0.1406), (0.2489, -1.437, 0.573), (-1.53, -2.965, 0.7381), (-0.9775, -2.552, 0.7381), (-1.336, -2.868, 0.7381), (-1.134, -2.717, 0.7381), (-1.218, -2.035, 0.573), (-1.78, -2.428, 0.573), (-1.379, -2.19, 0.573), (-1.585, -2.334, 0.573), (-1.343, -1.738, 0.1406), (-1.935, -2.097, 0.1406), (-1.519, -1.875, 0.1406), (-1.736, -2.007, 0.1406), (-1.343, -1.738, -0.3938), (-1.935, -2.097, -0.3938), (-1.519, -1.875, -0.3938), (-1.736, -2.007, -0.3938), (-1.218, -2.035, -0.8261), (-1.78, -2.428, -0.8261), (-1.379, -2.19, -0.8261), (-1.585, -2.334, -0.8261), (-0.9775, -2.552, -0.9913), (-1.53, -2.965, -0.9913), (-1.134, -2.717, -0.9913), (-1.336, -2.868, -0.9913), (-0.7309, -3.082, -0.8261), (-1.28, -3.501, -0.8261), (-0.8849, -3.252, -0.8261), (-1.086, -3.405, -0.8261), (-0.5779, -3.413, -0.3938), (-1.125, -3.833, -0.3938), (-0.7309, -3.583, -0.3938), (-0.9311, -3.737, -0.3938), (-0.5779, -3.413, 0.1406), (-1.125, -3.833, 0.1406), (-0.7309, -3.583, 0.1406), (-0.9311, -3.737, 0.1406), (-0.7309, -3.082, 0.573), (-1.28, -3.501, 0.573), (-0.8849, -3.252, 0.573), (-1.086, -3.405, 0.573), (-15.69, -15.16, 1.056), (-15.92, -15.16, 0.957), (-16.13, -15.16, 0.8209), (-16.3, -15.16, 0.6529), (-16.43, -15.16, 0.4594), (-16.51, -15.16, 0.2478), (-16.55, -15.16, 0.02626), (-16.53, -15.16, -0.1967), (-16.46, -15.16, -0.4126), (-16.35, -15.16, -0.613), (-16.19, -15.16, -0.7903), (-15.99, -15.16, -0.9376), (-15.77, -15.16, -1.049), (-15.52, -15.16, -1.121), (-15.26, -15.16, -1.15), (-15.0, -15.16, -1.136), (-14.75, -15.16, -1.078), (-14.51, -15.16, -0.9791), (-14.3, -15.16, -0.843), (-14.13, -15.16, -0.675), (-14.0, -15.16, -0.4815), (-13.92, -15.16, -0.2699), (-13.88, -15.16, -0.04834), (-13.9, -15.16, 0.1746), (-13.97, -15.16, 0.3905), (-14.08, -15.16, 0.5909), (-14.24, -15.16, 0.7682), (-14.44, -15.16, 0.9155), (-14.67, -15.16, 1.027), (-14.91, -15.16, 1.099), (-15.17, -15.16, 1.128), (-15.43, -15.16, 1.114), (-15.58, -15.16, 0.8264), (-15.77, -15.16, 0.7488), (-15.93, -15.16, 0.642), (-16.07, -15.16, 0.5102), (-16.17, -15.16, 0.3582), (-16.23, -15.16, 0.1921), (-16.26, -15.16, 0.01824), (-16.25, -15.16, -0.1568), (-16.19, -15.16, -0.3262), (-16.1, -15.16, -0.4836), (-15.98, -15.16, -0.6227), (-15.83, -15.16, -0.7384), (-15.65, -15.16, -0.8261), (-15.45, -15.16, -0.8825), (-15.25, -15.16, -0.9054), (-15.05, -15.16, -0.8939), (-14.85, -15.16, -0.8485), (-14.66, -15.16, -0.7709), (-14.5, -15.16, -0.6641), (-14.37, -15.16, -0.5322), (-14.26, -15.16, -0.3803), (-14.2, -15.16, -0.2142), (-14.17, -15.16, -0.04032), (-14.18, -15.16, 0.1347), (-14.24, -15.16, 0.3042), (-14.33, -15.16, 0.4615), (-14.45, -15.16, 0.6006), (-14.61, -15.16, 0.7163), (-14.78, -15.16, 0.804), (-14.98, -15.16, 0.8604), (-15.18, -15.16, 0.8833), (-15.39, -15.16, 0.8718), (-15.53, -15.16, 0.9764), (-15.74, -15.16, 0.9058), (-15.94, -15.16, 0.8), (-16.11, -15.16, 0.663), (-16.25, -15.16, 0.5001), (-16.35, -15.16, 0.3176), (-16.4, -15.16, 0.1224), (-16.41, -15.16, -0.0779), (-16.37, -15.16, -0.2756), (-16.29, -15.16, -0.4632), (-16.16, -15.16, -0.6334), (-16.0, -15.16, -0.7796), (-15.81, -15.16, -0.8964), (-15.6, -15.16, -0.9791), (-15.37, -15.16, -1.025), (-15.14, -15.16, -1.031), (-14.91, -15.16, -0.9985), (-14.69, -15.16, -0.9279), (-14.49, -15.16, -0.8221), (-14.32, -15.16, -0.6851), (-14.18, -15.16, -0.5222), (-14.08, -15.16, -0.3396), (-14.03, -15.16, -0.1445), (-14.02, -15.16, 0.05582), (-14.06, -15.16, 0.2535), (-14.14, -15.16, 0.4411), (-14.27, -15.16, 0.6113), (-14.43, -15.16, 0.7576), (-14.62, -15.16, 0.8743), (-14.83, -15.16, 0.957), (-15.06, -15.16, 1.002), (-15.29, -15.16, 1.009), (-15.41, -15.16, 0.9927), (-15.18, -15.16, 1.006), (-14.95, -15.16, 0.9797), (-14.73, -15.16, 0.9156), (-14.52, -15.16, 0.8159), (-14.35, -15.16, 0.6844), (-14.21, -15.16, 0.5262), (-14.1, -15.16, 0.3473), (-14.04, -15.16, 0.1547), (-14.03, -15.16, -0.04433), (-14.06, -15.16, -0.2421), (-14.13, -15.16, -0.4309), (-14.25, -15.16, -0.6036), (-14.4, -15.16, -0.7536), (-14.59, -15.16, -0.875), (-14.8, -15.16, -0.9632), (-15.02, -15.16, -1.015), (-15.25, -15.16, -1.028), (-15.49, -15.16, -1.002), (-15.71, -15.16, -0.9377), (-15.91, -15.16, -0.838), (-16.08, -15.16, -0.7065), (-16.23, -15.16, -0.5483), (-16.33, -15.16, -0.3694), (-16.39, -15.16, -0.1768), (-16.4, -15.16, 0.02225), (-16.37, -15.16, 0.22), (-16.3, -15.16, 0.4088), (-16.18, -15.16, 0.5815), (-16.03, -15.16, 0.7315), (-15.84, -15.16, 0.8529), (-15.63, -15.16, 0.9411), (-15.58, -15.75, 0.8264), (-15.49, -15.75, 0.8575), (-15.77, -15.75, 0.7488), (-15.68, -15.75, 0.7954), (-15.93, -15.75, 0.642), (-15.86, -15.75, 0.7023), (-16.07, -15.75, 0.5102), (-16.01, -15.75, 0.5818), (-16.17, -15.75, 0.3582), (-16.13, -15.75, 0.4385), (-16.23, -15.75, 0.1921), (-16.21, -15.75, 0.278), (-16.26, -15.75, 0.01824), (-16.26, -15.75, 0.1063), (-16.25, -15.75, -0.1568), (-16.26, -15.75, -0.06985), (-16.19, -15.75, -0.3262), (-16.23, -15.75, -0.2438), (-16.1, -15.75, -0.4836), (-16.16, -15.75, -0.4087), (-15.98, -15.75, -0.6227), (-16.05, -15.75, -0.5584), (-15.83, -15.75, -0.7384), (-15.91, -15.75, -0.687), (-15.65, -15.75, -0.8261), (-15.74, -15.75, -0.7897), (-15.45, -15.75, -0.8825), (-15.55, -15.75, -0.8625), (-15.25, -15.75, -0.9054), (-15.35, -15.75, -0.9025), (-15.05, -15.75, -0.8939), (-15.15, -15.75, -0.9082), (-14.85, -15.75, -0.8485), (-14.94, -15.75, -0.8795), (-14.66, -15.75, -0.7709), (-14.75, -15.75, -0.8174), (-14.5, -15.75, -0.6641), (-14.58, -15.75, -0.7244), (-14.37, -15.75, -0.5322), (-14.43, -15.75, -0.6039), (-14.26, -15.75, -0.3803), (-14.31, -15.75, -0.4606), (-14.2, -15.75, -0.2142), (-14.22, -15.75, -0.3001), (-14.17, -15.75, -0.04032), (-14.17, -15.75, -0.1284), (-14.18, -15.75, 0.1347), (-14.17, -15.75, 0.04777), (-14.24, -15.75, 0.3042), (-14.2, -15.75, 0.2217), (-14.33, -15.75, 0.4615), (-14.27, -15.75, 0.3866), (-14.45, -15.75, 0.6006), (-14.38, -15.75, 0.5363), (-14.61, -15.75, 0.7163), (-14.52, -15.75, 0.665), (-14.78, -15.75, 0.804), (-14.69, -15.75, 0.7676), (-14.98, -15.75, 0.8604), (-14.88, -15.75, 0.8404), (-15.18, -15.75, 0.8833), (-15.08, -15.75, 0.8804), (-15.39, -15.75, 0.8718), (-15.28, -15.75, 0.8862), (-15.53, -15.75, 0.9764), (-15.74, -15.75, 0.9058), (-15.94, -15.75, 0.8), (-16.11, -15.75, 0.663), (-16.25, -15.75, 0.5001), (-16.35, -15.75, 0.3176), (-16.4, -15.75, 0.1224), (-16.41, -15.75, -0.0779), (-16.37, -15.75, -0.2756), (-16.29, -15.75, -0.4632), (-16.16, -15.75, -0.6334), (-16.0, -15.75, -0.7796), (-15.81, -15.75, -0.8964), (-15.6, -15.75, -0.9791), (-15.37, -15.75, -1.025), (-15.14, -15.75, -1.031), (-14.91, -15.75, -0.9985), (-14.69, -15.75, -0.9279), (-14.49, -15.75, -0.8221), (-14.32, -15.75, -0.6851), (-14.18, -15.75, -0.5222), (-14.08, -15.75, -0.3396), (-14.03, -15.75, -0.1445), (-14.02, -15.75, 0.05582), (-14.06, -15.75, 0.2535), (-14.14, -15.75, 0.4411), (-14.27, -15.75, 0.6113), (-14.43, -15.75, 0.7576), (-14.62, -15.75, 0.8743), (-14.83, -15.75, 0.957), (-15.06, -15.75, 1.002), (-15.29, -15.75, 1.009), (-15.41, -15.75, 0.9927), (-15.18, -15.75, 1.006), (-14.95, -15.75, 0.9797), (-14.73, -15.75, 0.9156), (-14.52, -15.75, 0.8159), (-14.35, -15.75, 0.6844), (-14.21, -15.75, 0.5262), (-14.1, -15.75, 0.3473), (-14.04, -15.75, 0.1547), (-14.03, -15.75, -0.04433), (-14.06, -15.75, -0.2421), (-14.13, -15.75, -0.4309), (-14.25, -15.75, -0.6036), (-14.4, -15.75, -0.7536), (-14.59, -15.75, -0.875), (-14.8, -15.75, -0.9632), (-15.02, -15.75, -1.015), (-15.25, -15.75, -1.028), (-15.49, -15.75, -1.002), (-15.71, -15.75, -0.9377), (-15.91, -15.75, -0.838), (-16.08, -15.75, -0.7065), (-16.23, -15.75, -0.5483), (-16.33, -15.75, -0.3694), (-16.39, -15.75, -0.1768), (-16.4, -15.75, 0.02225), (-16.37, -15.75, 0.22), (-16.3, -15.75, 0.4088), (-16.18, -15.75, 0.5815), (-16.03, -15.75, 0.7315), (-15.84, -15.75, 0.8529), (-15.63, -15.75, 0.9411)], [], [(0, 2, 3, 1248, 1), (2, 4, 5, 1249, 3), (4, 6, 7, 1250, 5), (6, 8, 9, 1251, 7), (8, 10, 11, 1252, 9), (10, 12, 13, 1253, 11), (12, 14, 15, 1254, 13), (14, 16, 17, 1255, 15), (16, 18, 19, 1256, 17), (18, 20, 21, 1257, 19), (20, 22, 23, 1258, 21), (22, 24, 25, 1259, 23), (24, 26, 27, 1260, 25), (26, 28, 29, 1261, 27), (28, 30, 31, 1262, 29), (30, 32, 33, 1263, 31), (32, 34, 35, 1264, 33), (34, 36, 37, 1265, 35), (36, 38, 39, 1266, 37), (38, 40, 41, 1267, 39), (40, 42, 43, 1268, 41), (42, 44, 45, 1269, 43), (44, 46, 47, 1270, 45), (46, 48, 49, 1271, 47), (48, 50, 51, 1272, 49), (50, 52, 53, 1273, 51), (52, 54, 55, 1274, 53), (54, 56, 57, 1275, 55), (56, 58, 59, 1276, 57), (58, 60, 61, 1277, 59), (95, 127, 126, 94, 1310), (62, 0, 1, 1279, 63), (60, 62, 63, 1278, 61), (1375, 1248, 3, 1313), (1374, 1249, 5, 1314), (1373, 1250, 7, 1315), (1372, 1251, 9, 1316), (1371, 1252, 11, 1317), (1370, 1253, 13, 1318), (1369, 1254, 15, 1319), (1368, 1255, 17, 1320), (1367, 1256, 19, 1321), (1366, 1257, 21, 1322), (1365, 1258, 23, 1323), (1364, 1259, 25, 1324), (1363, 1260, 27, 1325), (1362, 1261, 29, 1326), (1361, 1262, 31, 1327), (1360, 1263, 33, 1328), (1359, 1264, 35, 1329), (1358, 1265, 37, 1330), (1357, 1266, 39, 1331), (1356, 1267, 41, 1332), (1355, 1268, 43, 1333), (1354, 1269, 45, 1334), (1353, 1270, 47, 1335), (1352, 1271, 49, 1336), (1351, 1272, 51, 1337), (1350, 1273, 53, 1338), (1349, 1274, 55, 1339), (1348, 1275, 57, 1340), (1347, 1276, 59, 1341), (1346, 1277, 61, 1342), (1345, 1278, 63, 1343), (1344, 1279, 1, 1312), (96, 98, 99, 100, 101, 102, 103, 104, 105, 106, 107, 108, 109, 110, 111, 112, 113, 114, 115, 116, 117, 118, 119, 120, 121, 122, 123, 124, 125, 126, 127, 97), (84, 116, 115, 83, 1299), (73, 105, 104, 72, 1288), (93, 125, 124, 92, 1308), (82, 114, 113, 81, 1297), (71, 103, 102, 70, 1286), (91, 123, 122, 90, 1306), (69, 101, 100, 68, 1284), (80, 112, 111, 79, 1295), (89, 121, 120, 88, 1304), (67, 99, 98, 66, 1282), (78, 110, 109, 77, 1293), (87, 119, 118, 86, 1302), (64, 96, 97, 65, 1280), (76, 108, 107, 75, 1291), (65, 97, 127, 95, 1311), (85, 117, 116, 84, 1300), (74, 106, 105, 73, 1289), (94, 126, 125, 93, 1309), (83, 115, 114, 82, 1298), (72, 104, 103, 71, 1287), (92, 124, 123, 91, 1307), (81, 113, 112, 80, 1296), (70, 102, 101, 69, 1285), (90, 122, 121, 89, 1305), (68, 100, 99, 67, 1283), (79, 111, 110, 78, 1294), (88, 120, 119, 87, 1303), (66, 98, 96, 64, 1281), (77, 109, 108, 76, 1292), (86, 118, 117, 85, 1301), (75, 107, 106, 74, 1290), (128, 129, 131, 130), (130, 131, 133, 132), (132, 133, 135, 134), (134, 135, 137, 136), (136, 137, 139, 138), (138, 139, 141, 140), (140, 141, 143, 142), (142, 143, 145, 144), (144, 145, 147, 146), (146, 147, 149, 148), (148, 149, 151, 150), (150, 151, 153, 152), (152, 153, 155, 154), (154, 155, 157, 156), (156, 157, 159, 158), (158, 159, 161, 160), (160, 161, 163, 162), (162, 163, 165, 164), (164, 165, 167, 166), (166, 167, 169, 168), (168, 169, 171, 170), (170, 171, 173, 172), (172, 173, 175, 174), (174, 175, 177, 176), (176, 177, 179, 178), (178, 179, 181, 180), (180, 181, 183, 182), (182, 183, 185, 184), (184, 185, 187, 186), (186, 187, 189, 188), (131, 129, 191, 189, 187, 185, 183, 181, 179, 177, 175, 173, 171, 169, 167, 165, 163, 161, 159, 157, 155, 153, 151, 149, 147, 145, 143, 141, 139, 137, 135, 133), (190, 191, 129, 128), (188, 189, 191, 190), (128, 130, 132, 134, 136, 138, 140, 142, 144, 146, 148, 150, 152, 154, 156, 158, 160, 162, 164, 166, 168, 170, 172, 174, 176, 178, 180, 182, 184, 186, 188, 190), (192, 193, 194), (192, 194, 195, 196, 197, 198, 199, 200), (200, 193, 192), (194, 193, 201, 195), (196, 202, 197), (198, 203, 204, 199), (193, 205, 206, 201), (201, 202, 196, 195), (204, 203, 207, 208), (205, 209, 210, 206), (208, 207, 211, 212), (209, 213, 214, 210), (212, 211, 215, 216), (213, 217, 218, 214), (216, 215, 219, 220), (213, 209, 205, 193, 200, 199, 204, 208, 212, 216, 220, 221, 225, 228, 229, 222, 217), (217, 222, 223, 218), (220, 219, 224, 221), (221, 224, 227, 225), (230, 223, 222, 229, 226), (225, 227, 231, 228), (229, 228, 242, 236, 232, 226), (226, 232, 233, 230), (228, 231, 234, 235), (232, 236, 237, 233), (211, 207, 203, 198, 197, 202, 201, 206, 210, 214, 218, 223, 230, 233, 237, 240, 247, 248, 245, 241, 239, 234, 231, 227, 224, 219, 215), (235, 234, 239, 238), (237, 236, 242, 244, 240), (238, 239, 241, 243), (243, 241, 245, 246), (244, 250, 253, 247, 240), (246, 245, 248, 249), (244, 242, 228, 235, 238, 243, 246, 249, 252, 259, 260, 250), (249, 248, 251, 252), (254, 248, 247, 253), (255, 256, 251, 248, 254, 257, 258), (252, 251, 256, 259), (250, 260, 262, 257, 254, 253), (261, 256, 255), (258, 257, 262, 263), (264, 259, 256, 265), (266, 256, 261), (263, 262, 260, 259, 267), (268, 259, 264), (265, 256, 266), (267, 259, 269), (269, 259, 268), (265, 266, 261, 255, 258, 263, 267, 269, 268, 264), (280, 281, 271, 270), (281, 282, 272, 271), (282, 283, 273, 272), (283, 284, 274, 273), (284, 285, 275, 274), (285, 286, 276, 275), (286, 287, 277, 276), (287, 288, 278, 277), (271, 272, 273, 274, 275, 276, 277, 278, 279, 270), (289, 280, 270, 279), (288, 289, 279, 278), (315, 319, 291, 290), (297, 298, 289, 288), (298, 299, 280, 289), (296, 297, 288, 287), (295, 296, 287, 286), (294, 295, 286, 285), (293, 294, 285, 284), (292, 293, 284, 283), (291, 292, 283, 282), (290, 291, 282, 281), (299, 290, 281, 280), (346, 309, 300, 311), (314, 301, 302, 318), (318, 302, 303, 322), (322, 303, 304, 326), (326, 304, 305, 330), (330, 305, 306, 334), (334, 306, 307, 338), (338, 307, 308, 342), (310, 315, 290, 299), (342, 308, 309, 346), (306, 309, 308, 307), (343, 347, 298, 297), (339, 343, 297, 296), (335, 339, 296, 295), (331, 335, 295, 294), (327, 331, 294, 293), (323, 327, 293, 292), (319, 323, 292, 291), (347, 310, 299, 298), (310, 312, 317, 315), (312, 313, 316, 317), (313, 311, 314, 316), (315, 317, 321, 319), (317, 316, 320, 321), (316, 314, 318, 320), (319, 321, 325, 323), (321, 320, 324, 325), (320, 318, 322, 324), (323, 325, 329, 327), (325, 324, 328, 329), (324, 322, 326, 328), (327, 329, 333, 331), (329, 328, 332, 333), (328, 326, 330, 332), (331, 333, 337, 335), (333, 332, 336, 337), (332, 330, 334, 336), (335, 337, 341, 339), (337, 336, 340, 341), (336, 334, 338, 340), (339, 341, 345, 343), (341, 340, 344, 345), (340, 338, 342, 344), (343, 345, 349, 347), (345, 344, 348, 349), (344, 342, 346, 348), (347, 349, 312, 310), (349, 348, 313, 312), (348, 346, 311, 313), (311, 300, 301, 314), (305, 300, 309, 306), (300, 305, 304, 301), (301, 304, 303, 302), (350, 351, 353, 352), (352, 353, 355, 354), (354, 355, 357, 356), (356, 357, 359, 358), (358, 359, 361, 360), (360, 361, 363, 362), (362, 363, 365, 364), (364, 365, 367, 366), (366, 367, 369, 368), (368, 369, 371, 370), (370, 371, 373, 372), (372, 373, 375, 374), (374, 375, 377, 376), (376, 377, 379, 378), (378, 379, 381, 380), (380, 381, 383, 382), (382, 383, 385, 384), (384, 385, 387, 386), (386, 387, 389, 388), (388, 389, 391, 390), (390, 391, 393, 392), (392, 393, 395, 394), (394, 395, 397, 396), (396, 397, 399, 398), (398, 399, 401, 400), (400, 401, 403, 402), (402, 403, 405, 404), (404, 405, 407, 406), (406, 407, 409, 408), (408, 409, 411, 410), (353, 351, 413, 411, 409, 407, 405, 403, 401, 399, 397, 395, 393, 391, 389, 387, 385, 383, 381, 379, 377, 375, 373, 371, 369, 367, 365, 363, 361, 359, 357, 355), (412, 413, 351, 350), (410, 411, 413, 412), (350, 352, 354, 356, 358, 360, 362, 364, 366, 368, 370, 372, 374, 376, 378, 380, 382, 384, 386, 388, 390, 392, 394, 396, 398, 400, 402, 404, 406, 408, 410, 412), (414, 415, 416), (414, 416, 417, 418, 419, 420, 421, 422), (422, 415, 414), (416, 415, 423, 417), (418, 424, 419), (420, 425, 426, 421), (415, 427, 428, 423), (423, 424, 418, 417), (426, 425, 429, 430), (427, 431, 432, 428), (430, 429, 433, 434), (431, 435, 436, 432), (434, 433, 437, 438), (435, 439, 440, 436), (438, 437, 441, 442), (435, 431, 427, 415, 422, 421, 426, 430, 434, 438, 442, 443, 447, 450, 451, 444, 439), (439, 444, 445, 440), (442, 441, 446, 443), (443, 446, 449, 447), (452, 445, 444, 451, 448), (447, 449, 453, 450), (451, 450, 464, 458, 454, 448), (448, 454, 455, 452), (450, 453, 456, 457), (454, 458, 459, 455), (433, 429, 425, 420, 419, 424, 423, 428, 432, 436, 440, 445, 452, 455, 459, 462, 469, 470, 467, 463, 461, 456, 453, 449, 446, 441, 437), (457, 456, 461, 460), (459, 458, 464, 466, 462), (460, 461, 463, 465), (465, 463, 467, 468), (466, 472, 475, 469, 462), (468, 467, 470, 471), (466, 464, 450, 457, 460, 465, 468, 471, 474, 481, 482, 472), (471, 470, 473, 474), (476, 470, 469, 475), (477, 478, 473, 470, 476, 479, 480), (474, 473, 478, 481), (472, 482, 484, 479, 476, 475), (483, 478, 477), (480, 479, 484, 485), (486, 481, 478, 487), (488, 478, 483), (485, 484, 482, 481, 489), (490, 481, 486), (487, 478, 488), (489, 481, 491), (491, 481, 490), (487, 488, 483, 477, 480, 485, 489, 491, 490, 486), (502, 503, 493, 492), (503, 504, 494, 493), (504, 505, 495, 494), (505, 506, 496, 495), (506, 507, 497, 496), (507, 508, 498, 497), (508, 509, 499, 498), (509, 510, 500, 499), (493, 494, 495, 496, 497, 498, 499, 500, 501, 492), (511, 502, 492, 501), (510, 511, 501, 500), (537, 541, 513, 512), (519, 520, 511, 510), (520, 521, 502, 511), (518, 519, 510, 509), (517, 518, 509, 508), (516, 517, 508, 507), (515, 516, 507, 506), (514, 515, 506, 505), (513, 514, 505, 504), (512, 513, 504, 503), (521, 512, 503, 502), (568, 531, 522, 533), (536, 523, 524, 540), (540, 524, 525, 544), (544, 525, 526, 548), (548, 526, 527, 552), (552, 527, 528, 556), (556, 528, 529, 560), (560, 529, 530, 564), (532, 537, 512, 521), (564, 530, 531, 568), (528, 531, 530, 529), (565, 569, 520, 519), (561, 565, 519, 518), (557, 561, 518, 517), (553, 557, 517, 516), (549, 553, 516, 515), (545, 549, 515, 514), (541, 545, 514, 513), (569, 532, 521, 520), (532, 534, 539, 537), (534, 535, 538, 539), (535, 533, 536, 538), (537, 539, 543, 541), (539, 538, 542, 543), (538, 536, 540, 542), (541, 543, 547, 545), (543, 542, 546, 547), (542, 540, 544, 546), (545, 547, 551, 549), (547, 546, 550, 551), (546, 544, 548, 550), (549, 551, 555, 553), (551, 550, 554, 555), (550, 548, 552, 554), (553, 555, 559, 557), (555, 554, 558, 559), (554, 552, 556, 558), (557, 559, 563, 561), (559, 558, 562, 563), (558, 556, 560, 562), (561, 563, 567, 565), (563, 562, 566, 567), (562, 560, 564, 566), (565, 567, 571, 569), (567, 566, 570, 571), (566, 564, 568, 570), (569, 571, 534, 532), (571, 570, 535, 534), (570, 568, 533, 535), (533, 522, 523, 536), (527, 522, 531, 528), (522, 527, 526, 523), (523, 526, 525, 524), (572, 573, 575, 574), (574, 575, 577, 576), (576, 577, 579, 578), (578, 579, 581, 580), (580, 581, 583, 582), (582, 583, 585, 584), (584, 585, 587, 586), (586, 587, 589, 588), (588, 589, 591, 590), (590, 591, 593, 592), (592, 593, 595, 594), (594, 595, 597, 596), (596, 597, 599, 598), (598, 599, 601, 600), (600, 601, 603, 602), (602, 603, 605, 604), (604, 605, 607, 606), (606, 607, 609, 608), (608, 609, 611, 610), (610, 611, 613, 612), (612, 613, 615, 614), (614, 615, 617, 616), (616, 617, 619, 618), (618, 619, 621, 620), (620, 621, 623, 622), (622, 623, 625, 624), (624, 625, 627, 626), (626, 627, 629, 628), (628, 629, 631, 630), (630, 631, 633, 632), (575, 573, 635, 633, 631, 629, 627, 625, 623, 621, 619, 617, 615, 613, 611, 609, 607, 605, 603, 601, 599, 597, 595, 593, 591, 589, 587, 585, 583, 581, 579, 577), (634, 635, 573, 572), (632, 633, 635, 634), (572, 574, 576, 578, 580, 582, 584, 586, 588, 590, 592, 594, 596, 598, 600, 602, 604, 606, 608, 610, 612, 614, 616, 618, 620, 622, 624, 626, 628, 630, 632, 634), (636, 637, 638), (636, 638, 639, 640, 641, 642, 643, 644), (644, 637, 636), (638, 637, 645, 639), (640, 646, 641), (642, 647, 648, 643), (637, 649, 650, 645), (645, 646, 640, 639), (648, 647, 651, 652), (649, 653, 654, 650), (652, 651, 655, 656), (653, 657, 658, 654), (656, 655, 659, 660), (657, 661, 662, 658), (660, 659, 663, 664), (657, 653, 649, 637, 644, 643, 648, 652, 656, 660, 664, 665, 669, 672, 673, 666, 661), (661, 666, 667, 662), (664, 663, 668, 665), (665, 668, 671, 669), (674, 667, 666, 673, 670), (669, 671, 675, 672), (673, 672, 686, 680, 676, 670), (670, 676, 677, 674), (672, 675, 678, 679), (676, 680, 681, 677), (655, 651, 647, 642, 641, 646, 645, 650, 654, 658, 662, 667, 674, 677, 681, 684, 691, 692, 689, 685, 683, 678, 675, 671, 668, 663, 659), (679, 678, 683, 682), (681, 680, 686, 688, 684), (682, 683, 685, 687), (687, 685, 689, 690), (688, 694, 697, 691, 684), (690, 689, 692, 693), (688, 686, 672, 679, 682, 687, 690, 693, 696, 703, 704, 694), (693, 692, 695, 696), (698, 692, 691, 697), (699, 700, 695, 692, 698, 701, 702), (696, 695, 700, 703), (694, 704, 706, 701, 698, 697), (705, 700, 699), (702, 701, 706, 707), (708, 703, 700, 709), (710, 700, 705), (707, 706, 704, 703, 711), (712, 703, 708), (709, 700, 710), (711, 703, 713), (713, 703, 712), (709, 710, 705, 699, 702, 707, 711, 713, 712, 708), (724, 725, 715, 714), (725, 726, 716, 715), (726, 727, 717, 716), (727, 728, 718, 717), (728, 729, 719, 718), (729, 730, 720, 719), (730, 731, 721, 720), (731, 732, 722, 721), (715, 716, 717, 718, 719, 720, 721, 722, 723, 714), (733, 724, 714, 723), (732, 733, 723, 722), (759, 763, 735, 734), (741, 742, 733, 732), (742, 743, 724, 733), (740, 741, 732, 731), (739, 740, 731, 730), (738, 739, 730, 729), (737, 738, 729, 728), (736, 737, 728, 727), (735, 736, 727, 726), (734, 735, 726, 725), (743, 734, 725, 724), (790, 753, 744, 755), (758, 745, 746, 762), (762, 746, 747, 766), (766, 747, 748, 770), (770, 748, 749, 774), (774, 749, 750, 778), (778, 750, 751, 782), (782, 751, 752, 786), (754, 759, 734, 743), (786, 752, 753, 790), (750, 753, 752, 751), (787, 791, 742, 741), (783, 787, 741, 740), (779, 783, 740, 739), (775, 779, 739, 738), (771, 775, 738, 737), (767, 771, 737, 736), (763, 767, 736, 735), (791, 754, 743, 742), (754, 756, 761, 759), (756, 757, 760, 761), (757, 755, 758, 760), (759, 761, 765, 763), (761, 760, 764, 765), (760, 758, 762, 764), (763, 765, 769, 767), (765, 764, 768, 769), (764, 762, 766, 768), (767, 769, 773, 771), (769, 768, 772, 773), (768, 766, 770, 772), (771, 773, 777, 775), (773, 772, 776, 777), (772, 770, 774, 776), (775, 777, 781, 779), (777, 776, 780, 781), (776, 774, 778, 780), (779, 781, 785, 783), (781, 780, 784, 785), (780, 778, 782, 784), (783, 785, 789, 787), (785, 784, 788, 789), (784, 782, 786, 788), (787, 789, 793, 791), (789, 788, 792, 793), (788, 786, 790, 792), (791, 793, 756, 754), (793, 792, 757, 756), (792, 790, 755, 757), (755, 744, 745, 758), (749, 744, 753, 750), (744, 749, 748, 745), (745, 748, 747, 746), (794, 795, 797, 796), (796, 797, 799, 798), (798, 799, 801, 800), (800, 801, 803, 802), (802, 803, 805, 804), (804, 805, 807, 806), (806, 807, 809, 808), (808, 809, 811, 810), (810, 811, 813, 812), (812, 813, 815, 814), (814, 815, 817, 816), (816, 817, 819, 818), (818, 819, 821, 820), (820, 821, 823, 822), (822, 823, 825, 824), (824, 825, 827, 826), (826, 827, 829, 828), (828, 829, 831, 830), (830, 831, 833, 832), (832, 833, 835, 834), (834, 835, 837, 836), (836, 837, 839, 838), (838, 839, 841, 840), (840, 841, 843, 842), (842, 843, 845, 844), (844, 845, 847, 846), (846, 847, 849, 848), (848, 849, 851, 850), (850, 851, 853, 852), (852, 853, 855, 854), (797, 795, 857, 855, 853, 851, 849, 847, 845, 843, 841, 839, 837, 835, 833, 831, 829, 827, 825, 823, 821, 819, 817, 815, 813, 811, 809, 807, 805, 803, 801, 799), (856, 857, 795, 794), (854, 855, 857, 856), (794, 796, 798, 800, 802, 804, 806, 808, 810, 812, 814, 816, 818, 820, 822, 824, 826, 828, 830, 832, 834, 836, 838, 840, 842, 844, 846, 848, 850, 852, 854, 856), (858, 859, 860), (858, 860, 861, 862, 863, 864, 865, 866), (866, 859, 858), (860, 859, 867, 861), (862, 868, 863), (864, 869, 870, 865), (859, 871, 872, 867), (867, 868, 862, 861), (870, 869, 873, 874), (871, 875, 876, 872), (874, 873, 877, 878), (875, 879, 880, 876), (878, 877, 881, 882), (879, 883, 884, 880), (882, 881, 885, 886), (879, 875, 871, 859, 866, 865, 870, 874, 878, 882, 886, 887, 891, 894, 895, 888, 883), (883, 888, 889, 884), (886, 885, 890, 887), (887, 890, 893, 891), (896, 889, 888, 895, 892), (891, 893, 897, 894), (895, 894, 908, 902, 898, 892), (892, 898, 899, 896), (894, 897, 900, 901), (898, 902, 903, 899), (877, 873, 869, 864, 863, 868, 867, 872, 876, 880, 884, 889, 896, 899, 903, 906, 913, 914, 911, 907, 905, 900, 897, 893, 890, 885, 881), (901, 900, 905, 904), (903, 902, 908, 910, 906), (904, 905, 907, 909), (909, 907, 911, 912), (910, 916, 919, 913, 906), (912, 911, 914, 915), (910, 908, 894, 901, 904, 909, 912, 915, 918, 925, 926, 916), (915, 914, 917, 918), (920, 914, 913, 919), (921, 922, 917, 914, 920, 923, 924), (918, 917, 922, 925), (916, 926, 928, 923, 920, 919), (927, 922, 921), (924, 923, 928, 929), (930, 925, 922, 931), (932, 922, 927), (929, 928, 926, 925, 933), (934, 925, 930), (931, 922, 932), (933, 925, 935), (935, 925, 934), (931, 932, 927, 921, 924, 929, 933, 935, 934, 930), (946, 947, 937, 936), (947, 948, 938, 937), (948, 949, 939, 938), (949, 950, 940, 939), (950, 951, 941, 940), (951, 952, 942, 941), (952, 953, 943, 942), (953, 954, 944, 943), (937, 938, 939, 940, 941, 942, 943, 944, 945, 936), (955, 946, 936, 945), (954, 955, 945, 944), (981, 985, 957, 956), (963, 964, 955, 954), (964, 965, 946, 955), (962, 963, 954, 953), (961, 962, 953, 952), (960, 961, 952, 951), (959, 960, 951, 950), (958, 959, 950, 949), (957, 958, 949, 948), (956, 957, 948, 947), (965, 956, 947, 946), (1012, 975, 966, 977), (980, 967, 968, 984), (984, 968, 969, 988), (988, 969, 970, 992), (992, 970, 971, 996), (996, 971, 972, 1000), (1000, 972, 973, 1004), (1004, 973, 974, 1008), (976, 981, 956, 965), (1008, 974, 975, 1012), (972, 975, 974, 973), (1009, 1013, 964, 963), (1005, 1009, 963, 962), (1001, 1005, 962, 961), (997, 1001, 961, 960), (993, 997, 960, 959), (989, 993, 959, 958), (985, 989, 958, 957), (1013, 976, 965, 964), (976, 978, 983, 981), (978, 979, 982, 983), (979, 977, 980, 982), (981, 983, 987, 985), (983, 982, 986, 987), (982, 980, 984, 986), (985, 987, 991, 989), (987, 986, 990, 991), (986, 984, 988, 990), (989, 991, 995, 993), (991, 990, 994, 995), (990, 988, 992, 994), (993, 995, 999, 997), (995, 994, 998, 999), (994, 992, 996, 998), (997, 999, 1003, 1001), (999, 998, 1002, 1003), (998, 996, 1000, 1002), (1001, 1003, 1007, 1005), (1003, 1002, 1006, 1007), (1002, 1000, 1004, 1006), (1005, 1007, 1011, 1009), (1007, 1006, 1010, 1011), (1006, 1004, 1008, 1010), (1009, 1011, 1015, 1013), (1011, 1010, 1014, 1015), (1010, 1008, 1012, 1014), (1013, 1015, 978, 976), (1015, 1014, 979, 978), (1014, 1012, 977, 979), (977, 966, 967, 980), (971, 966, 975, 972), (966, 971, 970, 967), (967, 970, 969, 968), (1016, 1018, 1019, 1017), (1018, 1020, 1021, 1019), (1020, 1022, 1023, 1021), (1019, 1021, 1023, 1025, 1017), (1024, 1016, 1017, 1025), (1022, 1024, 1025, 1023), (1016, 1024, 1022, 1020, 1018), (1026, 1027, 1029, 1028), (1028, 1029, 1031, 1030), (1030, 1031, 1033, 1032), (1032, 1033, 1035, 1034), (1034, 1035, 1037, 1036), (1036, 1037, 1039, 1038), (1038, 1039, 1041, 1040), (1040, 1041, 1043, 1042), (1042, 1043, 1045, 1044), (1044, 1045, 1047, 1046), (1046, 1047, 1049, 1048), (1048, 1049, 1051, 1050), (1050, 1051, 1053, 1052), (1052, 1053, 1055, 1054), (1054, 1055, 1057, 1056), (1056, 1057, 1059, 1058), (1058, 1059, 1061, 1060), (1060, 1061, 1063, 1062), (1062, 1063, 1065, 1064), (1064, 1065, 1067, 1066), (1066, 1067, 1069, 1068), (1068, 1069, 1071, 1070), (1070, 1071, 1073, 1072), (1072, 1073, 1075, 1074), (1074, 1075, 1077, 1076), (1076, 1077, 1079, 1078), (1078, 1079, 1081, 1080), (1080, 1081, 1083, 1082), (1082, 1083, 1085, 1084), (1084, 1085, 1087, 1086), (1029, 1027, 1089, 1087, 1085, 1083, 1081, 1079, 1077, 1075, 1073, 1071, 1069, 1067, 1065, 1063, 1061, 1059, 1057, 1055, 1053, 1051, 1049, 1047, 1045, 1043, 1041, 1039, 1037, 1035, 1033, 1031), (1088, 1089, 1027, 1026), (1086, 1087, 1089, 1088), (1026, 1028, 1030, 1032, 1034, 1036, 1038, 1040, 1042, 1044, 1046, 1048, 1050, 1052, 1054, 1056, 1058, 1060, 1062, 1064, 1066, 1068, 1070, 1072, 1074, 1076, 1078, 1080, 1082, 1084, 1086, 1088), (1090, 1091, 1092), (1090, 1092, 1093, 1094, 1095, 1096, 1097, 1098), (1098, 1091, 1090), (1092, 1091, 1099, 1093), (1094, 1100, 1095), (1096, 1101, 1102, 1097), (1091, 1103, 1104, 1099), (1099, 1100, 1094, 1093), (1102, 1101, 1105, 1106), (1103, 1107, 1108, 1104), (1106, 1105, 1109, 1110), (1107, 1111, 1112, 1108), (1110, 1109, 1113, 1114), (1111, 1115, 1116, 1112), (1114, 1113, 1117, 1118), (1111, 1107, 1103, 1091, 1098, 1097, 1102, 1106, 1110, 1114, 1118, 1119, 1123, 1126, 1127, 1120, 1115), (1115, 1120, 1121, 1116), (1118, 1117, 1122, 1119), (1119, 1122, 1125, 1123), (1128, 1121, 1120, 1127, 1124), (1123, 1125, 1129, 1126), (1127, 1126, 1140, 1134, 1130, 1124), (1124, 1130, 1131, 1128), (1126, 1129, 1132, 1133), (1130, 1134, 1135, 1131), (1109, 1105, 1101, 1096, 1095, 1100, 1099, 1104, 1108, 1112, 1116, 1121, 1128, 1131, 1135, 1138, 1145, 1146, 1143, 1139, 1137, 1132, 1129, 1125, 1122, 1117, 1113), (1133, 1132, 1137, 1136), (1135, 1134, 1140, 1142, 1138), (1136, 1137, 1139, 1141), (1141, 1139, 1143, 1144), (1142, 1148, 1151, 1145, 1138), (1144, 1143, 1146, 1147), (1142, 1140, 1126, 1133, 1136, 1141, 1144, 1147, 1150, 1157, 1158, 1148), (1147, 1146, 1149, 1150), (1152, 1146, 1145, 1151), (1153, 1154, 1149, 1146, 1152, 1155, 1156), (1150, 1149, 1154, 1157), (1148, 1158, 1160, 1155, 1152, 1151), (1159, 1154, 1153), (1156, 1155, 1160, 1161), (1162, 1157, 1154, 1163), (1164, 1154, 1159), (1161, 1160, 1158, 1157, 1165), (1166, 1157, 1162), (1163, 1154, 1164), (1165, 1157, 1167), (1167, 1157, 1166), (1163, 1164, 1159, 1153, 1156, 1161, 1165, 1167, 1166, 1162), (1178, 1179, 1169, 1168), (1179, 1180, 1170, 1169), (1180, 1181, 1171, 1170), (1181, 1182, 1172, 1171), (1182, 1183, 1173, 1172), (1183, 1184, 1174, 1173), (1184, 1185, 1175, 1174), (1185, 1186, 1176, 1175), (1169, 1170, 1171, 1172, 1173, 1174, 1175, 1176, 1177, 1168), (1187, 1178, 1168, 1177), (1186, 1187, 1177, 1176), (1213, 1217, 1189, 1188), (1195, 1196, 1187, 1186), (1196, 1197, 1178, 1187), (1194, 1195, 1186, 1185), (1193, 1194, 1185, 1184), (1192, 1193, 1184, 1183), (1191, 1192, 1183, 1182), (1190, 1191, 1182, 1181), (1189, 1190, 1181, 1180), (1188, 1189, 1180, 1179), (1197, 1188, 1179, 1178), (1244, 1207, 1198, 1209), (1212, 1199, 1200, 1216), (1216, 1200, 1201, 1220), (1220, 1201, 1202, 1224), (1224, 1202, 1203, 1228), (1228, 1203, 1204, 1232), (1232, 1204, 1205, 1236), (1236, 1205, 1206, 1240), (1208, 1213, 1188, 1197), (1240, 1206, 1207, 1244), (1204, 1207, 1206, 1205), (1241, 1245, 1196, 1195), (1237, 1241, 1195, 1194), (1233, 1237, 1194, 1193), (1229, 1233, 1193, 1192), (1225, 1229, 1192, 1191), (1221, 1225, 1191, 1190), (1217, 1221, 1190, 1189), (1245, 1208, 1197, 1196), (1208, 1210, 1215, 1213), (1210, 1211, 1214, 1215), (1211, 1209, 1212, 1214), (1213, 1215, 1219, 1217), (1215, 1214, 1218, 1219), (1214, 1212, 1216, 1218), (1217, 1219, 1223, 1221), (1219, 1218, 1222, 1223), (1218, 1216, 1220, 1222), (1221, 1223, 1227, 1225), (1223, 1222, 1226, 1227), (1222, 1220, 1224, 1226), (1225, 1227, 1231, 1229), (1227, 1226, 1230, 1231), (1226, 1224, 1228, 1230), (1229, 1231, 1235, 1233), (1231, 1230, 1234, 1235), (1230, 1228, 1232, 1234), (1233, 1235, 1239, 1237), (1235, 1234, 1238, 1239), (1234, 1232, 1236, 1238), (1237, 1239, 1243, 1241), (1239, 1238, 1242, 1243), (1238, 1236, 1240, 1242), (1241, 1243, 1247, 1245), (1243, 1242, 1246, 1247), (1242, 1240, 1244, 1246), (1245, 1247, 1210, 1208), (1247, 1246, 1211, 1210), (1246, 1244, 1209, 1211), (1209, 1198, 1199, 1212), (1203, 1198, 1207, 1204), (1198, 1203, 1202, 1199), (1199, 1202, 1201, 1200), (1310, 94, 1437, 1436), (73, 1288, 1392, 1395), (1343, 63, 1279, 1344), (1283, 67, 1383, 1382), (1350, 1338, 1466, 1478), (1342, 61, 1278, 1345), (86, 1301, 1418, 1421), (1296, 80, 1409, 1408), (1341, 59, 1277, 1346), (1360, 1328, 1456, 1488), (1334, 1353, 1481, 1462), (1340, 57, 1276, 1347), (1370, 1318, 1446, 1498), (1309, 93, 1435, 1434), (1339, 55, 1275, 1348), (72, 1287, 1390, 1393), (1324, 1363, 1491, 1452), (1338, 53, 1274, 1349), (1282, 66, 1381, 1380), (1314, 1373, 1501, 1442), (1337, 51, 1273, 1350), (85, 1300, 1416, 1419), (1295, 79, 1407, 1406), (1336, 49, 1272, 1351), (1353, 1335, 1463, 1481), (1341, 1346, 1474, 1469), (1335, 47, 1271, 1352), (1363, 1325, 1453, 1491), (1308, 92, 1433, 1432), (1334, 45, 1270, 1353), (71, 1286, 1388, 1391), (1281, 64, 1379, 1378), (1333, 43, 1269, 1354), (1331, 1356, 1484, 1459), (1373, 1315, 1443, 1501), (1332, 41, 1268, 1355), (84, 1299, 1414, 1417), (1321, 1366, 1494, 1449), (1331, 39, 1267, 1356), (1294, 78, 1405, 1404), (1307, 91, 1431, 1430), (1330, 37, 1266, 1357), (70, 1285, 1386, 1389), (1346, 1342, 1470, 1474), (1329, 35, 1265, 1358), (1280, 65, 1377, 1376), (1356, 1332, 1460, 1484), (1328, 33, 1264, 1359), (83, 1298, 1412, 1415), (1338, 1349, 1477, 1466), (1327, 31, 1263, 1360), (1366, 1322, 1450, 1494), (1328, 1359, 1487, 1456), (1326, 29, 1262, 1361), (1293, 77, 1403, 1402), (65, 1311, 1438, 1377), (1325, 27, 1261, 1362), (1318, 1369, 1497, 1446), (1306, 90, 1429, 1428), (1324, 25, 1260, 1363), (69, 1284, 1384, 1387), (82, 1297, 1410, 1413), (1323, 23, 1259, 1364), (1349, 1339, 1467, 1477), (1292, 76, 1401, 1400), (1322, 21, 1258, 1365), (1359, 1329, 1457, 1487), (95, 1310, 1436, 1439), (1321, 19, 1257, 1366), (1335, 1352, 1480, 1463), (1369, 1319, 1447, 1497), (1320, 17, 1256, 1367), (1305, 89, 1427, 1426), (68, 1283, 1382, 1385), (1319, 15, 1255, 1368), (1325, 1362, 1490, 1453), (1315, 1372, 1500, 1443), (1318, 13, 1254, 1369), (81, 1296, 1408, 1411), (1291, 75, 1399, 1398), (1317, 11, 1253, 1370), (94, 1309, 1434, 1437), (1352, 1336, 1464, 1480), (1316, 9, 1252, 1371), (1304, 88, 1425, 1424), (67, 1282, 1380, 1383), (1315, 7, 1251, 1372), (1342, 1345, 1473, 1470), (1362, 1326, 1454, 1490), (1314, 5, 1250, 1373), (1332, 1355, 1483, 1460), (1372, 1316, 1444, 1500), (1313, 3, 1249, 1374), (80, 1295, 1406, 1409), (1322, 1365, 1493, 1450), (1312, 1, 1248, 1375), (1438, 1472, 1440, 1377), (1439, 1471, 1472, 1438), (1436, 1473, 1471, 1439), (1437, 1470, 1473, 1436), (1434, 1474, 1470, 1437), (1435, 1469, 1474, 1434), (1432, 1475, 1469, 1435), (1433, 1468, 1475, 1432), (1430, 1476, 1468, 1433), (1431, 1467, 1476, 1430), (1428, 1477, 1467, 1431), (1429, 1466, 1477, 1428), (1426, 1478, 1466, 1429), (1427, 1465, 1478, 1426), (1424, 1479, 1465, 1427), (1425, 1464, 1479, 1424), (1422, 1480, 1464, 1425), (1423, 1463, 1480, 1422), (1420, 1481, 1463, 1423), (1421, 1462, 1481, 1420), (1418, 1482, 1462, 1421), (1419, 1461, 1482, 1418), (1416, 1483, 1461, 1419), (1417, 1460, 1483, 1416), (1414, 1484, 1460, 1417), (1415, 1459, 1484, 1414), (1412, 1485, 1459, 1415), (1413, 1458, 1485, 1412), (1410, 1486, 1458, 1413), (1411, 1457, 1486, 1410), (1408, 1487, 1457, 1411), (1409, 1456, 1487, 1408), (1406, 1488, 1456, 1409), (1407, 1455, 1488, 1406), (1404, 1489, 1455, 1407), (1405, 1454, 1489, 1404), (1402, 1490, 1454, 1405), (1403, 1453, 1490, 1402), (1400, 1491, 1453, 1403), (1401, 1452, 1491, 1400), (1398, 1492, 1452, 1401), (1399, 1451, 1492, 1398), (1396, 1493, 1451, 1399), (1397, 1450, 1493, 1396), (1394, 1494, 1450, 1397), (1395, 1449, 1494, 1394), (1392, 1495, 1449, 1395), (1393, 1448, 1495, 1392), (1390, 1496, 1448, 1393), (1391, 1447, 1496, 1390), (1388, 1497, 1447, 1391), (1389, 1446, 1497, 1388), (1386, 1498, 1446, 1389), (1387, 1445, 1498, 1386), (1384, 1499, 1445, 1387), (1385, 1444, 1499, 1384), (1382, 1500, 1444, 1385), (1383, 1443, 1500, 1382), (1380, 1501, 1443, 1383), (1381, 1442, 1501, 1380), (1378, 1502, 1442, 1381), (1379, 1441, 1502, 1378), (1376, 1503, 1441, 1379), (1377, 1440, 1503, 1376), (1317, 1370, 1498, 1445), (1327, 1360, 1488, 1455), (1297, 81, 1411, 1410), (1367, 1321, 1449, 1495), (1337, 1350, 1478, 1465), (87, 1302, 1420, 1423), (1357, 1331, 1459, 1485), (1284, 68, 1385, 1384), (1347, 1341, 1469, 1475), (74, 1289, 1394, 1397), (1311, 95, 1439, 1438), (1298, 82, 1413, 1412), (1320, 1367, 1495, 1448), (88, 1303, 1422, 1425), (1374, 1314, 1442, 1502), (1330, 1357, 1485, 1458), (1285, 69, 1387, 1386), (1364, 1324, 1452, 1492), (1340, 1347, 1475, 1468), (75, 1290, 1396, 1399), (1354, 1334, 1462, 1482), (1344, 1312, 1440, 1472), (1299, 83, 1415, 1414), (89, 1304, 1424, 1427), (1313, 1374, 1502, 1441), (1286, 70, 1389, 1388), (1323, 1364, 1492, 1451), (76, 1291, 1398, 1401), (1371, 1317, 1445, 1499), (1333, 1354, 1482, 1461), (1361, 1327, 1455, 1489), (1343, 1344, 1472, 1471), (1300, 84, 1417, 1416), (1351, 1337, 1465, 1479), (90, 1305, 1426, 1429), (1287, 71, 1391, 1390), (77, 1292, 1400, 1403), (1316, 1371, 1499, 1444), (1301, 85, 1419, 1418), (1326, 1361, 1489, 1454), (1368, 1320, 1448, 1496), (1336, 1351, 1479, 1464), (91, 1306, 1428, 1431), (1358, 1330, 1458, 1486), (1288, 72, 1393, 1392), (1348, 1340, 1468, 1476), (78, 1293, 1402, 1405), (64, 1280, 1376, 1379), (1302, 86, 1421, 1420), (1319, 1368, 1496, 1447), (92, 1307, 1430, 1433), (1375, 1313, 1441, 1503), (1329, 1358, 1486, 1457), (1289, 73, 1395, 1394), (1365, 1323, 1451, 1493), (1339, 1348, 1476, 1467), (79, 1294, 1404, 1407), (1355, 1333, 1461, 1483), (1345, 1343, 1471, 1473), (66, 1281, 1378, 1381), (1303, 87, 1423, 1422), (93, 1308, 1432, 1435), (1312, 1375, 1503, 1440), (1290, 74, 1397, 1396)])
me_cylinder_002.polygons.foreach_set('use_smooth', [True] * 1113)
me_cylinder_002.polygons.foreach_set('material_index', [0, 0, 0, 0, 0, 0, 0, 0, 0, 0, 0, 0, 0, 0, 0, 0, 0, 0, 0, 0, 0, 0, 0, 0, 0, 0, 0, 0, 0, 0, 0, 0, 0, 1, 1, 1, 1, 1, 1, 1, 1, 1, 1, 1, 1, 1, 1, 1, 1, 1, 1, 1, 1, 1, 1, 1, 1, 1, 1, 1, 1, 1, 1, 1, 1, 0, 0, 0, 0, 0, 0, 0, 0, 0, 0, 0, 0, 0, 0, 0, 0, 0, 0, 0, 0, 0, 0, 0, 0, 0, 0, 0, 0, 0, 0, 0, 0, 1, 1, 1, 1, 1, 1, 1, 1, 1, 1, 1, 1, 1, 1, 1, 1, 1, 1, 1, 1, 1, 1, 1, 1, 1, 1, 1, 1, 1, 1, 1, 1, 1, 1, 1, 1, 1, 1, 1, 1, 1, 0, 1, 1, 1, 1, 1, 1, 1, 1, 1, 1, 1, 1, 1, 1, 1, 1, 1, 1, 1, 1, 1, 1, 1, 1, 1, 1, 1, 1, 1, 1, 0, 1, 1, 0, 1, 1, 0, 1, 1, 1, 0, 0, 0, 0, 0, 0, 0, 0, 0, 0, 0, 0, 0, 0, 0, 0, 0, 0, 0, 0, 0, 0, 0, 0, 0, 0, 0, 0, 0, 0, 0, 0, 0, 0, 0, 0, 0, 0, 0, 0, 0, 0, 0, 0, 0, 0, 0, 0, 0, 0, 0, 0, 0, 0, 0, 0, 0, 0, 0, 0, 0, 0, 0, 0, 0, 0, 0, 0, 0, 0, 0, 0, 0, 0, 0, 1, 1, 1, 1, 1, 1, 1, 1, 1, 1, 1, 1, 1, 1, 1, 1, 1, 1, 1, 1, 1, 1, 1, 1, 1, 1, 1, 1, 1, 1, 1, 1, 1, 1, 1, 1, 1, 1, 1, 1, 1, 1, 1, 1, 1, 1, 1, 1, 1, 1, 1, 1, 1, 1, 1, 1, 1, 1, 1, 1, 1, 1, 1, 1, 1, 1, 1, 1, 1, 1, 1, 1, 1, 1, 1, 1, 1, 1, 0, 1, 1, 1, 0, 0, 0, 0, 0, 0, 0, 0, 0, 0, 0, 0, 0, 0, 0, 0, 0, 0, 0, 0, 0, 0, 0, 0, 0, 0, 0, 0, 0, 0, 0, 0, 0, 0, 0, 0, 0, 0, 0, 0, 0, 0, 0, 0, 0, 0, 0, 0, 0, 0, 0, 0, 0, 0, 0, 0, 0, 0, 0, 0, 0, 0, 0, 0, 0, 0, 0, 0, 0, 0, 0, 0, 0, 0, 0, 1, 1, 1, 1, 1, 1, 1, 1, 1, 1, 1, 1, 1, 1, 1, 1, 1, 1, 1, 1, 1, 1, 1, 1, 1, 1, 1, 1, 1, 1, 1, 1, 1, 1, 1, 1, 1, 1, 1, 1, 1, 0, 1, 1, 1, 1, 1, 1, 1, 1, 1, 1, 1, 1, 1, 1, 1, 1, 1, 1, 1, 1, 1, 1, 1, 1, 1, 1, 1, 1, 1, 1, 1, 1, 1, 1, 1, 1, 1, 1, 1, 1, 0, 0, 0, 0, 0, 0, 0, 0, 0, 0, 0, 0, 0, 0, 0, 0, 0, 0, 0, 0, 0, 0, 0, 0, 0, 0, 0, 0, 0, 0, 0, 0, 0, 0, 0, 0, 0, 0, 0, 0, 0, 0, 0, 0, 0, 0, 0, 0, 0, 0, 0, 0, 0, 0, 0, 0, 0, 0, 0, 0, 0, 0, 0, 0, 0, 0, 0, 0, 0, 0, 0, 0, 0, 0, 0, 1, 1, 1, 1, 1, 1, 1, 1, 1, 1, 1, 1, 1, 1, 1, 1, 1, 1, 1, 1, 1, 1, 1, 1, 1, 1, 1, 1, 1, 1, 1, 1, 1, 1, 1, 1, 1, 1, 1, 1, 1, 0, 1, 1, 1, 1, 1, 1, 1, 1, 1, 1, 1, 1, 1, 1, 1, 1, 1, 1, 1, 1, 1, 1, 1, 1, 1, 1, 1, 1, 1, 1, 1, 1, 1, 1, 1, 1, 1, 1, 1, 1, 0, 0, 0, 0, 0, 0, 0, 0, 0, 0, 0, 0, 0, 0, 0, 0, 0, 0, 0, 0, 0, 0, 0, 0, 0, 0, 0, 0, 0, 0, 0, 0, 0, 0, 0, 0, 0, 0, 0, 0, 0, 0, 0, 0, 0, 0, 0, 0, 0, 0, 0, 0, 0, 0, 0, 0, 0, 0, 0, 0, 0, 0, 0, 0, 0, 0, 0, 0, 0, 0, 0, 0, 0, 0, 0, 0, 0, 0, 0, 0, 0, 0, 1, 1, 1, 1, 1, 1, 1, 1, 1, 1, 1, 1, 1, 1, 1, 1, 1, 1, 1, 1, 1, 1, 1, 1, 1, 1, 1, 1, 1, 1, 1, 1, 1, 1, 1, 1, 1, 1, 1, 1, 1, 1, 1, 1, 1, 1, 1, 1, 1, 1, 1, 1, 1, 1, 1, 1, 1, 1, 1, 1, 1, 1, 1, 1, 1, 1, 1, 1, 1, 1, 1, 1, 1, 1, 1, 1, 1, 1, 1, 1, 1, 1, 0, 0, 0, 0, 0, 0, 0, 0, 0, 0, 0, 0, 0, 0, 0, 0, 0, 0, 0, 0, 0, 0, 0, 0, 0, 0, 0, 0, 0, 0, 0, 0, 0, 0, 0, 0, 0, 0, 0, 0, 0, 0, 0, 0, 0, 0, 0, 0, 0, 0, 0, 0, 0, 0, 0, 0, 0, 0, 0, 0, 0, 0, 0, 0, 0, 0, 0, 0, 0, 0, 0, 0, 0, 0, 0, 0, 0, 1, 0, 1, 1, 0, 0, 1, 1, 1, 1, 1, 0, 1, 0, 1, 1, 0, 1, 1, 0, 0, 1, 1, 1, 1, 1, 0, 1, 0, 0, 1, 1, 1, 1, 0, 1, 1, 0, 0, 1, 0, 1, 1, 0, 1, 1, 0, 1, 1, 1, 1, 1, 0, 0, 1, 1, 0, 1, 0, 0, 1, 1, 0, 1, 1, 0, 1, 1, 1, 1, 0, 0, 1, 1, 1, 1, 0, 0, 1, 0, 1, 1, 0, 0, 1, 1, 1, 1, 1, 1, 1, 0, 1, 1, 1, 1, 1, 1, 1, 1, 1, 1, 1, 1, 1, 1, 1, 1, 1, 1, 1, 1, 1, 1, 1, 1, 1, 1, 1, 1, 1, 1, 1, 1, 1, 1, 1, 1, 1, 1, 1, 1, 1, 1, 1, 1, 1, 1, 1, 1, 1, 1, 1, 1, 1, 1, 1, 1, 1, 1, 1, 1, 1, 1, 1, 1, 1, 1, 1, 1, 0, 1, 1, 0, 1, 0, 1, 0, 0, 0, 1, 0, 1, 1, 0, 1, 1, 0, 1, 1, 0, 0, 1, 0, 1, 0, 1, 1, 1, 1, 0, 1, 0, 0, 0, 1, 0, 1, 1, 1, 0, 1, 0, 1, 0, 0, 0, 1, 0, 1, 1, 0, 1, 1, 0, 1, 1, 0, 0, 0, 1, 0])
me_cylinder_002.materials.append(mat_chrome)
me_cylinder_002.materials.append(mat_black)
me_cylinder_002.use_remesh_preserve_volume = False
me_cylinder_002.use_remesh_preserve_attributes = False
me_cylinder_002.use_mirror_vertex_groups = False
me_cylinder_002.update()
me_cylinder = bpy.data.meshes.new('Cylinder')
me_cylinder.from_pydata([], [], [])
me_cylinder.use_remesh_preserve_volume = False
me_cylinder.use_remesh_preserve_attributes = False
me_cylinder.use_mirror_vertex_groups = False
me_cylinder.update()

# ---- objects
ob_cylinder_002 = bpy.data.objects.new('Cylinder.002', me_cylinder_002)
ob_cylinder = bpy.data.objects.new('Cylinder', me_cylinder)
ob_lamp = bpy.data.objects.new('Lamp', light_lamp)
ob_camera = bpy.data.objects.new('Camera', cam_camera)

# ---- transforms, parenting, visibility, modifiers, constraints
ob_cylinder_002.location = (-0.8639, -0.6031, -0.939)
ob_cylinder_002.rotation_euler = (1.571, -0.0, 0.2618)
ob_cylinder_002.scale = (-0.154, -0.154, -0.18)
ob_cylinder_002.lineart.crease_threshold = 0.0
ob_cylinder.location = (0.0, 0.0, 0.0)
ob_cylinder.rotation_euler = (0.0, 1.571, 0.0)
ob_cylinder.lineart.crease_threshold = 0.0
ob_lamp.location = (4.076, 1.005, 5.904)
ob_lamp.rotation_euler = (0.6503, 0.05522, 1.866)
ob_lamp.lock_rotations_4d = False
ob_lamp.empty_display_type = 'ARROWS'
ob_lamp.color = (0.0, 0.0, 0.0, 0.0)
ob_lamp.lineart.crease_threshold = 0.0
ob_camera.location = (7.481, -6.508, 5.344)
ob_camera.rotation_euler = (1.109, 0.01082, 0.8149)
ob_camera.lock_rotations_4d = False
ob_camera.empty_display_type = 'ARROWS'
ob_camera.color = (0.0, 0.0, 0.0, 0.0)
ob_camera.display_type = 'WIRE'
ob_camera.lineart.crease_threshold = 0.0

# ---- collection membership
col_collection_1.objects.link(ob_cylinder_002)
col_collection_1.objects.link(ob_cylinder)
col_collection_1.objects.link(ob_lamp)
col_collection_1.objects.link(ob_camera)

# ---- scene / render settings (as saved in the file)
scene.camera = ob_camera
scene.frame_start = 1; scene.frame_end = 250; scene.frame_set(1)
scene.render.engine = 'BLENDER_EEVEE_NEXT'
scene.render.resolution_percentage = 50
scene.render.dither_intensity = 0.0
scene.cycles.use_denoising = False
scene.cycles.samples = 10
scene.cycles.sampling_pattern = 'TABULATED_SOBOL'
scene.cycles.light_sampling_threshold = 0.0
scene.cycles.use_adaptive_sampling = False
scene.cycles.use_light_tree = False
scene.cycles.blur_glossy = 0.0
scene.cycles.pixel_filter_type = 'GAUSSIAN'
scene.cycles.sample_clamp_indirect = 0.0
scene.view_settings.view_transform = 'Standard'
bpy.context.view_layer.update()
